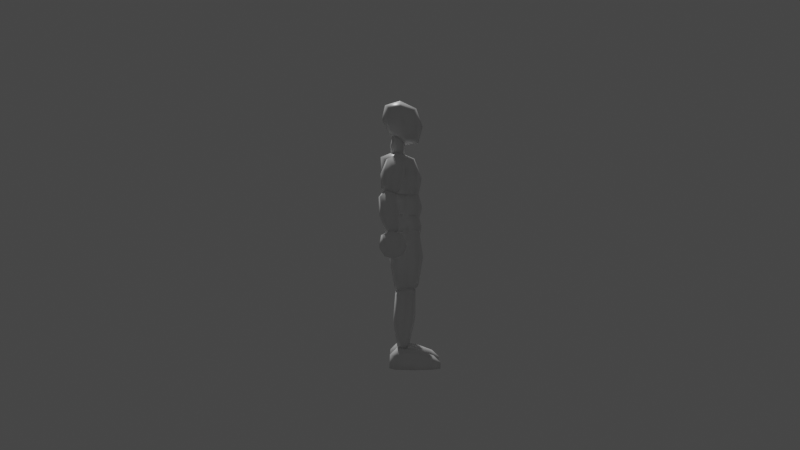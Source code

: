 # Source: base_fighter.blend  (saved by Blender 3.3.6; exported with 4.5.12 LTS)
import bpy
from mathutils import Matrix  # noqa: F401  (used for matrix-valued properties, if any)

bpy.ops.wm.read_factory_settings(use_empty=True)
scene = bpy.context.scene
scene.name = 'Scene'

# ---- collections
col_collection = bpy.data.collections.new('Collection'); scene.collection.children.link(col_collection)

# ---- materials (node trees are filled in below, after node groups)
mat_material = bpy.data.materials.new('Material')
mat_material.alpha_threshold = 0.0
mat_material.use_transparent_shadow = False
mat_material.line_color = (0.0, 0.0, 0.0, 1.0)

# ---- material node trees
mat_material.use_nodes = True; mat_material.node_tree.nodes.clear()
_N = mat_material.node_tree.nodes; _L = mat_material.node_tree.links
n0 = _N.new('ShaderNodeOutputMaterial'); n0.name = 'Material Output'; n0.location = (300, 300)
n1 = _N.new('ShaderNodeBsdfPrincipled'); n1.name = 'Principled BSDF'; n1.location = (10, 300)
n1.distribution = 'GGX'
n1.subsurface_method = 'RANDOM_WALK_SKIN'
n1.inputs[2].default_value = 0.4
n1.inputs[3].default_value = 1.45
n1.inputs[27].default_value = (0.0, 0.0, 0.0, 1.0)
n1.inputs[28].default_value = 1.0
_L.new(n1.outputs[0], n0.inputs[0])
n0.is_active_output = True

# ---- world
world_world = bpy.data.worlds.new('World'); scene.world = world_world
world_world.use_nodes = True; world_world.node_tree.nodes.clear()
_N = world_world.node_tree.nodes; _L = world_world.node_tree.links
n0 = _N.new('ShaderNodeOutputWorld'); n0.name = 'World Output'; n0.location = (300, 300)
n1 = _N.new('ShaderNodeBackground'); n1.name = 'Background'; n1.location = (10, 300)
n1.inputs[0].default_value = (0.05088, 0.05088, 0.05088, 1.0)
_L.new(n1.outputs[0], n0.inputs[0])
n0.is_active_output = True
world_world.color = (0.05088, 0.05088, 0.05088)
world_world.use_sun_shadow = False
world_world.sun_shadow_jitter_overblur = 0.0

# ---- cameras
cam_camera = bpy.data.cameras.new('Camera')
cam_camera.clip_end = 100.0
cam_camera.ortho_scale = 7.314

# ---- lights
light_light = bpy.data.lights.new('Light', 'POINT')
light_light.transmission_factor = 0.0
light_light.energy = 1000.0
light_light.shadow_soft_size = 0.1
light_light.shadow_maximum_resolution = 0.006
light_light.use_absolute_resolution = True

# ---- meshes
me_cube = bpy.data.meshes.new('Cube')
me_cube.from_pydata([(-0.035, -0.05833, 0.8421), (-0.035, -0.05167, 0.9454), (-0.035, 0.02833, 0.8654), (-0.035, 0.04167, 0.9571), (0.035, -0.05833, 0.8421), (0.035, -0.05167, 0.9454), (0.035, 0.02833, 0.8654), (0.035, 0.04167, 0.9571), (0.04267, -0.003904, 0.9619), (-4.657e-11, -0.06148, 0.956), (-0.04267, -0.06486, 0.8918), (0.04267, 0.04486, 0.9132), (-0.04267, 0.04486, 0.9132), (0.04267, -0.06486, 0.8918), (-6.054e-10, 0.03605, 0.8585), (-0.04267, -0.0161, 0.8431), (-6.985e-10, 0.05367, 0.9678), (0.04267, -0.0161, 0.8431), (9.313e-11, -0.06824, 0.8276), (-0.04267, -0.003904, 0.9619), (1.863e-10, -0.0184, 0.8206), (-5.122e-10, 0.06556, 0.9172), (0.05877, -0.01, 0.9025), (-2.328e-10, -0.001605, 0.9844), (-0.05877, -0.01, 0.9025), (-2.328e-10, -0.08556, 0.8878)], [], [(0, 15, 20, 18), (18, 20, 17, 4), (20, 14, 6, 17), (15, 2, 14, 20), (3, 16, 21, 12), (12, 21, 14, 2), (21, 11, 6, 14), (16, 7, 11, 21), (7, 8, 22, 11), (11, 22, 17, 6), (22, 13, 4, 17), (8, 5, 13, 22), (5, 8, 23, 9), (9, 23, 19, 1), (23, 16, 3, 19), (8, 7, 16, 23), (1, 19, 24, 10), (10, 24, 15, 0), (24, 12, 2, 15), (19, 3, 12, 24), (5, 9, 25, 13), (13, 25, 18, 4), (25, 10, 0, 18), (9, 1, 10, 25)])
me_cube.polygons.foreach_set('use_smooth', [True] * 24)
_uv = me_cube.uv_layers.new(name='UVMap')
_uv.uv.foreach_set('vector', [0.625, 0.5, 0.625, 0.625, 0.75, 0.625, 0.75, 0.5, 0.75, 0.5, 0.75, 0.625, 0.875, 0.625, 0.875, 0.5, 0.75, 0.625, 0.75, 0.75, 0.875, 0.75, 0.875, 0.625, 0.625, 0.625, 0.625, 0.75, 0.75, 0.75, 0.75, 0.625, 0.375, 0.75, 0.375, 0.875, 0.5, 0.875, 0.5, 0.75, 0.5, 0.75, 0.5, 0.875, 0.625, 0.875, 0.625, 0.75, 0.5, 0.875, 0.5, 1.0, 0.625, 1.0, 0.625, 0.875, 0.375, 0.875, 0.375, 1.0, 0.5, 1.0, 0.5, 0.875, 0.375, 0.0, 0.375, 0.125, 0.5, 0.125, 0.5, 0.0, 0.5, 0.0, 0.5, 0.125, 0.625, 0.125, 0.625, 0.0, 0.5, 0.125, 0.5, 0.25, 0.625, 0.25, 0.625, 0.125, 0.375, 0.125, 0.375, 0.25, 0.5, 0.25, 0.5, 0.125, 0.125, 0.5, 0.125, 0.625, 0.25, 0.625, 0.25, 0.5, 0.25, 0.5, 0.25, 0.625, 0.375, 0.625, 0.375, 0.5, 0.25, 0.625, 0.25, 0.75, 0.375, 0.75, 0.375, 0.625, 0.125, 0.625, 0.125, 0.75, 0.25, 0.75, 0.25, 0.625, 0.375, 0.5, 0.375, 0.625, 0.5, 0.625, 0.5, 0.5, 0.5, 0.5, 0.5, 0.625, 0.625, 0.625, 0.625, 0.5, 0.5, 0.625, 0.5, 0.75, 0.625, 0.75, 0.625, 0.625, 0.375, 0.625, 0.375, 0.75, 0.5, 0.75, 0.5, 0.625, 0.375, 0.25, 0.375, 0.375, 0.5, 0.375, 0.5, 0.25, 0.5, 0.25, 0.5, 0.375, 0.625, 0.375, 0.625, 0.25, 0.5, 0.375, 0.5, 0.5, 0.625, 0.5, 0.625, 0.375, 0.375, 0.375, 0.375, 0.5, 0.5, 0.5, 0.5, 0.375])
me_cube.materials.append(mat_material)
me_cube.use_remesh_preserve_volume = False
me_cube.use_remesh_preserve_attributes = False
me_cube.use_mirror_vertex_groups = False
me_cube.update()
me_cube_001 = bpy.data.meshes.new('Cube.001')
me_cube_001.from_pydata([(-0.0657, -0.0591, 0.6427), (-0.0774, -0.0444, 0.7582), (-0.0657, 0.0285, 0.6457), (-0.0774, 0.0543, 0.7642), (0.0657, -0.0591, 0.6427), (0.0774, -0.0444, 0.7582), (0.0657, 0.0285, 0.6457), (0.0774, 0.0543, 0.7642), (0.09676, 0.007664, 0.7735), (4.648e-10, -0.05456, 0.7705), (-0.08723, -0.06146, 0.7194), (0.08723, 0.04662, 0.7304), (-0.08723, 0.04662, 0.7304), (0.08723, -0.06146, 0.7194), (-7.422e-10, 0.02334, 0.6443), (-0.0777, -0.02251, 0.6363), (-2.393e-10, 0.06989, 0.7765), (0.0777, -0.02251, 0.6363), (6.66e-10, -0.06836, 0.6284), (-0.09676, 0.007664, 0.7735), (1.068e-09, -0.0282, 0.6105), (-3.399e-10, 0.067, 0.7125), (0.1101, -0.007423, 0.7249), (-2.352e-09, 0.01335, 0.7994), (-0.1101, -0.007423, 0.7249), (1.269e-09, -0.08185, 0.6974)], [], [(0, 15, 20, 18), (18, 20, 17, 4), (20, 14, 6, 17), (15, 2, 14, 20), (3, 16, 21, 12), (12, 21, 14, 2), (21, 11, 6, 14), (16, 7, 11, 21), (7, 8, 22, 11), (11, 22, 17, 6), (22, 13, 4, 17), (8, 5, 13, 22), (5, 8, 23, 9), (9, 23, 19, 1), (23, 16, 3, 19), (8, 7, 16, 23), (1, 19, 24, 10), (10, 24, 15, 0), (24, 12, 2, 15), (19, 3, 12, 24), (5, 9, 25, 13), (13, 25, 18, 4), (25, 10, 0, 18), (9, 1, 10, 25)])
me_cube_001.polygons.foreach_set('use_smooth', [True] * 24)
_uv = me_cube_001.uv_layers.new(name='UVMap')
_uv.uv.foreach_set('vector', [0.625, 0.5, 0.625, 0.625, 0.75, 0.625, 0.75, 0.5, 0.75, 0.5, 0.75, 0.625, 0.875, 0.625, 0.875, 0.5, 0.75, 0.625, 0.75, 0.75, 0.875, 0.75, 0.875, 0.625, 0.625, 0.625, 0.625, 0.75, 0.75, 0.75, 0.75, 0.625, 0.375, 0.75, 0.375, 0.875, 0.5, 0.875, 0.5, 0.75, 0.5, 0.75, 0.5, 0.875, 0.625, 0.875, 0.625, 0.75, 0.5, 0.875, 0.5, 1.0, 0.625, 1.0, 0.625, 0.875, 0.375, 0.875, 0.375, 1.0, 0.5, 1.0, 0.5, 0.875, 0.375, 0.0, 0.375, 0.125, 0.5, 0.125, 0.5, 0.0, 0.5, 0.0, 0.5, 0.125, 0.625, 0.125, 0.625, 0.0, 0.5, 0.125, 0.5, 0.25, 0.625, 0.25, 0.625, 0.125, 0.375, 0.125, 0.375, 0.25, 0.5, 0.25, 0.5, 0.125, 0.125, 0.5, 0.125, 0.625, 0.25, 0.625, 0.25, 0.5, 0.25, 0.5, 0.25, 0.625, 0.375, 0.625, 0.375, 0.5, 0.25, 0.625, 0.25, 0.75, 0.375, 0.75, 0.375, 0.625, 0.125, 0.625, 0.125, 0.75, 0.25, 0.75, 0.25, 0.625, 0.375, 0.5, 0.375, 0.625, 0.5, 0.625, 0.5, 0.5, 0.5, 0.5, 0.5, 0.625, 0.625, 0.625, 0.625, 0.5, 0.5, 0.625, 0.5, 0.75, 0.625, 0.75, 0.625, 0.625, 0.375, 0.625, 0.375, 0.75, 0.5, 0.75, 0.5, 0.625, 0.375, 0.25, 0.375, 0.375, 0.5, 0.375, 0.5, 0.25, 0.5, 0.25, 0.5, 0.375, 0.625, 0.375, 0.625, 0.25, 0.5, 0.375, 0.5, 0.5, 0.625, 0.5, 0.625, 0.375, 0.375, 0.375, 0.375, 0.5, 0.5, 0.5, 0.5, 0.375])
me_cube_001.materials.append(mat_material)
me_cube_001.use_remesh_preserve_volume = False
me_cube_001.use_remesh_preserve_attributes = False
me_cube_001.use_mirror_x = True
me_cube_001.use_mirror_vertex_groups = False
me_cube_001.update()
me_cube_002 = bpy.data.meshes.new('Cube.002')
me_cube_002.from_pydata([(0.0528, 0.0178, 0.6428), (0.0528, 0.0178, 0.5372), (0.0528, -0.0578, 0.6428), (0.0528, -0.0578, 0.5372), (-0.0528, 0.0178, 0.6428), (-0.0528, 0.0178, 0.5372), (-0.0528, -0.0578, 0.6428), (-0.0528, -0.0578, 0.5372), (0.06437, -0.02, 0.6544), (0.06437, 0.02608, 0.59), (0.06437, -0.02, 0.5256), (0.06437, -0.06608, 0.59), (1.164e-10, -0.06608, 0.6544), (1.572e-09, -0.06608, 0.5256), (-0.06437, -0.06608, 0.59), (-0.06437, -0.02, 0.6544), (-0.06437, -0.02, 0.5256), (-0.06437, 0.02608, 0.59), (-2.328e-10, 0.02608, 0.6544), (-1.164e-09, 0.02608, 0.5256), (0.08865, -0.02, 0.59), (4.075e-10, -0.08347, 0.59), (-0.08865, -0.02, 0.59), (-4.075e-10, 0.04347, 0.59), (-1.63e-09, -0.02, 0.6787), (-2.328e-10, -0.02, 0.5013)], [], [(0, 8, 20, 9), (8, 2, 11, 20), (20, 11, 3, 10), (9, 20, 10, 1), (2, 12, 21, 11), (12, 6, 14, 21), (21, 14, 7, 13), (11, 21, 13, 3), (6, 15, 22, 14), (15, 4, 17, 22), (22, 17, 5, 16), (14, 22, 16, 7), (4, 18, 23, 17), (18, 0, 9, 23), (23, 9, 1, 19), (17, 23, 19, 5), (2, 8, 24, 12), (8, 0, 18, 24), (24, 18, 4, 15), (12, 24, 15, 6), (7, 16, 25, 13), (16, 5, 19, 25), (25, 19, 1, 10), (13, 25, 10, 3)])
me_cube_002.polygons.foreach_set('use_smooth', [True] * 24)
_uv = me_cube_002.uv_layers.new(name='UVMap')
_uv.uv.foreach_set('vector', [0.375, 0.0, 0.375, 0.125, 0.5, 0.125, 0.5, 0.0, 0.375, 0.125, 0.375, 0.25, 0.5, 0.25, 0.5, 0.125, 0.5, 0.125, 0.5, 0.25, 0.625, 0.25, 0.625, 0.125, 0.5, 0.0, 0.5, 0.125, 0.625, 0.125, 0.625, 0.0, 0.375, 0.25, 0.375, 0.375, 0.5, 0.375, 0.5, 0.25, 0.375, 0.375, 0.375, 0.5, 0.5, 0.5, 0.5, 0.375, 0.5, 0.375, 0.5, 0.5, 0.625, 0.5, 0.625, 0.375, 0.5, 0.25, 0.5, 0.375, 0.625, 0.375, 0.625, 0.25, 0.375, 0.5, 0.375, 0.625, 0.5, 0.625, 0.5, 0.5, 0.375, 0.625, 0.375, 0.75, 0.5, 0.75, 0.5, 0.625, 0.5, 0.625, 0.5, 0.75, 0.625, 0.75, 0.625, 0.625, 0.5, 0.5, 0.5, 0.625, 0.625, 0.625, 0.625, 0.5, 0.375, 0.75, 0.375, 0.875, 0.5, 0.875, 0.5, 0.75, 0.375, 0.875, 0.375, 1.0, 0.5, 1.0, 0.5, 0.875, 0.5, 0.875, 0.5, 1.0, 0.625, 1.0, 0.625, 0.875, 0.5, 0.75, 0.5, 0.875, 0.625, 0.875, 0.625, 0.75, 0.125, 0.5, 0.125, 0.625, 0.25, 0.625, 0.25, 0.5, 0.125, 0.625, 0.125, 0.75, 0.25, 0.75, 0.25, 0.625, 0.25, 0.625, 0.25, 0.75, 0.375, 0.75, 0.375, 0.625, 0.25, 0.5, 0.25, 0.625, 0.375, 0.625, 0.375, 0.5, 0.625, 0.5, 0.625, 0.625, 0.75, 0.625, 0.75, 0.5, 0.625, 0.625, 0.625, 0.75, 0.75, 0.75, 0.75, 0.625, 0.75, 0.625, 0.75, 0.75, 0.875, 0.75, 0.875, 0.625, 0.75, 0.5, 0.75, 0.625, 0.875, 0.625, 0.875, 0.5])
me_cube_002.use_remesh_fix_poles = True
me_cube_002.use_remesh_preserve_attributes = False
me_cube_002.update()
me_cube_003 = bpy.data.meshes.new('Cube.003')
me_cube_003.from_pydata([(0.06336, 0.03836, 0.5582), (0.05336, 0.03836, 0.4918), (0.06336, -0.05836, 0.5582), (0.05336, -0.05836, 0.4918), (-0.06336, 0.03836, 0.5582), (-0.05336, 0.03836, 0.4918), (-0.06336, -0.05836, 0.5582), (-0.05336, -0.05836, 0.4918), (0.07724, -0.01, 0.5666), (0.06724, 0.03896, 0.51), (0.08724, -0.01, 0.4834), (0.06724, -0.06896, 0.51), (-2.006e-09, -0.06896, 0.5666), (7.081e-10, -0.06896, 0.4534), (-0.06724, -0.06896, 0.51), (-0.07724, -0.01, 0.5666), (-0.08724, -0.01, 0.4834), (-0.06724, 0.03896, 0.51), (1.534e-09, 0.04896, 0.5666), (0.0, 0.02896, 0.4634), (0.09638, -0.01, 0.51), (0.0, -0.0812, 0.52), (-0.09638, -0.01, 0.51), (0.0, 0.0612, 0.52), (0.0, -0.01, 0.5842), (1.18e-10, -0.01, 0.4358)], [], [(0, 8, 20, 9), (9, 20, 10, 1), (20, 11, 3, 10), (8, 2, 11, 20), (2, 12, 21, 11), (11, 21, 13, 3), (21, 14, 7, 13), (12, 6, 14, 21), (6, 15, 22, 14), (14, 22, 16, 7), (22, 17, 5, 16), (15, 4, 17, 22), (4, 18, 23, 17), (17, 23, 19, 5), (23, 9, 1, 19), (18, 0, 9, 23), (2, 8, 24, 12), (12, 24, 15, 6), (24, 18, 4, 15), (8, 0, 18, 24), (7, 16, 25, 13), (13, 25, 10, 3), (25, 19, 1, 10), (16, 5, 19, 25), (19, 25, 13)])
me_cube_003.polygons.foreach_set('use_smooth', [True] * 25)
_uv = me_cube_003.uv_layers.new(name='UVMap')
_uv.uv.foreach_set('vector', [0.375, 0.0, 0.375, 0.125, 0.5, 0.125, 0.5, 0.0, 0.5, 0.0, 0.5, 0.125, 0.625, 0.125, 0.625, 0.0, 0.5, 0.125, 0.5, 0.25, 0.625, 0.25, 0.625, 0.125, 0.375, 0.125, 0.375, 0.25, 0.5, 0.25, 0.5, 0.125, 0.375, 0.25, 0.375, 0.375, 0.5, 0.375, 0.5, 0.25, 0.5, 0.25, 0.5, 0.375, 0.625, 0.375, 0.625, 0.25, 0.5, 0.375, 0.5, 0.5, 0.625, 0.5, 0.625, 0.375, 0.375, 0.375, 0.375, 0.5, 0.5, 0.5, 0.5, 0.375, 0.375, 0.5, 0.375, 0.625, 0.5, 0.625, 0.5, 0.5, 0.5, 0.5, 0.5, 0.625, 0.625, 0.625, 0.625, 0.5, 0.5, 0.625, 0.5, 0.75, 0.625, 0.75, 0.625, 0.625, 0.375, 0.625, 0.375, 0.75, 0.5, 0.75, 0.5, 0.625, 0.375, 0.75, 0.375, 0.875, 0.5, 0.875, 0.5, 0.75, 0.5, 0.75, 0.5, 0.875, 0.625, 0.875, 0.625, 0.75, 0.5, 0.875, 0.5, 1.0, 0.625, 1.0, 0.625, 0.875, 0.375, 0.875, 0.375, 1.0, 0.5, 1.0, 0.5, 0.875, 0.125, 0.5, 0.125, 0.625, 0.25, 0.625, 0.25, 0.5, 0.25, 0.5, 0.25, 0.625, 0.375, 0.625, 0.375, 0.5, 0.25, 0.625, 0.25, 0.75, 0.375, 0.75, 0.375, 0.625, 0.125, 0.625, 0.125, 0.75, 0.25, 0.75, 0.25, 0.625, 0.625, 0.5, 0.625, 0.625, 0.75, 0.625, 0.75, 0.5, 0.75, 0.5, 0.75, 0.625, 0.875, 0.625, 0.875, 0.5, 0.75, 0.625, 0.75, 0.75, 0.875, 0.75, 0.875, 0.625, 0.625, 0.625, 0.625, 0.75, 0.75, 0.75, 0.75, 0.625, 0.75, 0.75, 0.75, 0.625, 0.75, 0.5])
me_cube_003.use_remesh_fix_poles = True
me_cube_003.use_remesh_preserve_attributes = False
me_cube_003.use_mirror_x = True
me_cube_003.update()
me_cube_004 = bpy.data.meshes.new('Cube.004')
me_cube_004.from_pydata([(0.0875, 0.012, 0.4896), (0.09825, 0.01056, 0.3212), (0.08794, -0.062, 0.4946), (0.09869, -0.06056, 0.3262), (0.01931, 0.012, 0.4837), (0.03407, 0.01056, 0.3156), (0.01974, -0.062, 0.4886), (0.0345, -0.06056, 0.3206), (-0.0875, 0.012, 0.4896), (-0.09825, 0.01056, 0.3212), (-0.08794, -0.062, 0.4946), (-0.09869, -0.06056, 0.3262), (-0.01931, 0.012, 0.4837), (-0.03407, 0.01056, 0.3156), (-0.01974, -0.062, 0.4886), (-0.0345, -0.06056, 0.3206), (0.09421, -0.025, 0.5112), (0.1001, 0.01923, 0.4055), (0.1065, -0.025, 0.3058), (0.1006, -0.06923, 0.4116), (0.05249, -0.07041, 0.5106), (0.06804, -0.06806, 0.3055), (0.01992, -0.06923, 0.4045), (0.01025, -0.025, 0.5039), (0.02906, -0.025, 0.2991), (0.01939, 0.01923, 0.3984), (0.05196, 0.02041, 0.5045), (0.06751, 0.01806, 0.2994), (-0.09421, -0.025, 0.5112), (-0.1001, 0.01923, 0.4055), (-0.1065, -0.025, 0.3058), (-0.1006, -0.06923, 0.4116), (-0.05249, -0.07041, 0.5106), (-0.06804, -0.06806, 0.3055), (-0.01992, -0.06923, 0.4045), (-0.01025, -0.025, 0.5039), (-0.02906, -0.025, 0.2991), (-0.01939, 0.01923, 0.3984), (-0.05196, 0.02041, 0.5045), (-0.06751, 0.01806, 0.2994), (0.1156, -0.025, 0.4099), (0.06037, -0.08592, 0.4092), (0.004432, -0.025, 0.4001), (0.05963, 0.03592, 0.4008), (0.0493, -0.025, 0.5462), (0.0707, -0.025, 0.2638), (-0.1156, -0.025, 0.4099), (-0.06037, -0.08592, 0.4092), (-0.004432, -0.025, 0.4001), (-0.05963, 0.03592, 0.4008), (-0.0493, -0.025, 0.5462), (-0.0707, -0.025, 0.2638)], [], [(0, 16, 40, 17), (17, 40, 18, 1), (40, 19, 3, 18), (16, 2, 19, 40), (2, 20, 41, 19), (19, 41, 21, 3), (41, 22, 7, 21), (20, 6, 22, 41), (6, 23, 42, 22), (22, 42, 24, 7), (42, 25, 5, 24), (23, 4, 25, 42), (4, 26, 43, 25), (25, 43, 27, 5), (43, 17, 1, 27), (26, 0, 17, 43), (2, 16, 44, 20), (20, 44, 23, 6), (44, 26, 4, 23), (16, 0, 26, 44), (7, 24, 45, 21), (21, 45, 18, 3), (45, 27, 1, 18), (24, 5, 27, 45), (8, 29, 46, 28), (28, 46, 31, 10), (46, 30, 11, 31), (29, 9, 30, 46), (10, 31, 47, 32), (32, 47, 34, 14), (47, 33, 15, 34), (31, 11, 33, 47), (14, 34, 48, 35), (35, 48, 37, 12), (48, 36, 13, 37), (34, 15, 36, 48), (12, 37, 49, 38), (38, 49, 29, 8), (49, 39, 9, 29), (37, 13, 39, 49), (10, 32, 50, 28), (28, 50, 38, 8), (50, 35, 12, 38), (32, 14, 35, 50), (15, 33, 51, 36), (36, 51, 39, 13), (51, 30, 9, 39), (33, 11, 30, 51)])
me_cube_004.polygons.foreach_set('use_smooth', [True] * 48)
_uv = me_cube_004.uv_layers.new(name='UVMap')
_uv.uv.foreach_set('vector', [0.375, 0.0, 0.375, 0.125, 0.5, 0.125, 0.5, 0.0, 0.5, 0.0, 0.5, 0.125, 0.625, 0.125, 0.625, 0.0, 0.5, 0.125, 0.5, 0.25, 0.625, 0.25, 0.625, 0.125, 0.375, 0.125, 0.375, 0.25, 0.5, 0.25, 0.5, 0.125, 0.375, 0.25, 0.375, 0.375, 0.5, 0.375, 0.5, 0.25, 0.5, 0.25, 0.5, 0.375, 0.625, 0.375, 0.625, 0.25, 0.5, 0.375, 0.5, 0.5, 0.625, 0.5, 0.625, 0.375, 0.375, 0.375, 0.375, 0.5, 0.5, 0.5, 0.5, 0.375, 0.375, 0.5, 0.375, 0.625, 0.5, 0.625, 0.5, 0.5, 0.5, 0.5, 0.5, 0.625, 0.625, 0.625, 0.625, 0.5, 0.5, 0.625, 0.5, 0.75, 0.625, 0.75, 0.625, 0.625, 0.375, 0.625, 0.375, 0.75, 0.5, 0.75, 0.5, 0.625, 0.375, 0.75, 0.375, 0.875, 0.5, 0.875, 0.5, 0.75, 0.5, 0.75, 0.5, 0.875, 0.625, 0.875, 0.625, 0.75, 0.5, 0.875, 0.5, 1.0, 0.625, 1.0, 0.625, 0.875, 0.375, 0.875, 0.375, 1.0, 0.5, 1.0, 0.5, 0.875, 0.125, 0.5, 0.125, 0.625, 0.25, 0.625, 0.25, 0.5, 0.25, 0.5, 0.25, 0.625, 0.375, 0.625, 0.375, 0.5, 0.25, 0.625, 0.25, 0.75, 0.375, 0.75, 0.375, 0.625, 0.125, 0.625, 0.125, 0.75, 0.25, 0.75, 0.25, 0.625, 0.625, 0.5, 0.625, 0.625, 0.75, 0.625, 0.75, 0.5, 0.75, 0.5, 0.75, 0.625, 0.875, 0.625, 0.875, 0.5, 0.75, 0.625, 0.75, 0.75, 0.875, 0.75, 0.875, 0.625, 0.625, 0.625, 0.625, 0.75, 0.75, 0.75, 0.75, 0.625, 0.375, 0.0, 0.5, 0.0, 0.5, 0.125, 0.375, 0.125, 0.375, 0.125, 0.5, 0.125, 0.5, 0.25, 0.375, 0.25, 0.5, 0.125, 0.625, 0.125, 0.625, 0.25, 0.5, 0.25, 0.5, 0.0, 0.625, 0.0, 0.625, 0.125, 0.5, 0.125, 0.375, 0.25, 0.5, 0.25, 0.5, 0.375, 0.375, 0.375, 0.375, 0.375, 0.5, 0.375, 0.5, 0.5, 0.375, 0.5, 0.5, 0.375, 0.625, 0.375, 0.625, 0.5, 0.5, 0.5, 0.5, 0.25, 0.625, 0.25, 0.625, 0.375, 0.5, 0.375, 0.375, 0.5, 0.5, 0.5, 0.5, 0.625, 0.375, 0.625, 0.375, 0.625, 0.5, 0.625, 0.5, 0.75, 0.375, 0.75, 0.5, 0.625, 0.625, 0.625, 0.625, 0.75, 0.5, 0.75, 0.5, 0.5, 0.625, 0.5, 0.625, 0.625, 0.5, 0.625, 0.375, 0.75, 0.5, 0.75, 0.5, 0.875, 0.375, 0.875, 0.375, 0.875, 0.5, 0.875, 0.5, 1.0, 0.375, 1.0, 0.5, 0.875, 0.625, 0.875, 0.625, 1.0, 0.5, 1.0, 0.5, 0.75, 0.625, 0.75, 0.625, 0.875, 0.5, 0.875, 0.125, 0.5, 0.25, 0.5, 0.25, 0.625, 0.125, 0.625, 0.125, 0.625, 0.25, 0.625, 0.25, 0.75, 0.125, 0.75, 0.25, 0.625, 0.375, 0.625, 0.375, 0.75, 0.25, 0.75, 0.25, 0.5, 0.375, 0.5, 0.375, 0.625, 0.25, 0.625, 0.625, 0.5, 0.75, 0.5, 0.75, 0.625, 0.625, 0.625, 0.625, 0.625, 0.75, 0.625, 0.75, 0.75, 0.625, 0.75, 0.75, 0.625, 0.875, 0.625, 0.875, 0.75, 0.75, 0.75, 0.75, 0.5, 0.875, 0.5, 0.875, 0.625, 0.75, 0.625])
me_cube_004.use_remesh_fix_poles = True
me_cube_004.use_remesh_preserve_attributes = False
me_cube_004.use_mirror_x = True
me_cube_004.update()
me_cube_005 = bpy.data.meshes.new('Cube.005')
me_cube_005.from_pydata([(0.101, 0.007314, 0.2645), (0.1041, 0.005443, 0.1072), (0.1013, -0.04978, 0.2761), (0.1043, -0.03344, 0.1119), (0.04227, 0.008772, 0.2577), (0.0621, 0.005919, 0.1028), (0.04253, -0.04832, 0.2693), (0.06233, -0.03296, 0.1075), (0.1081, -0.02223, 0.2888), (0.1081, 0.01153, 0.1856), (0.1083, -0.01321, 0.09235), (0.1084, -0.04697, 0.1955), (0.0707, -0.05791, 0.2921), (0.0846, -0.03486, 0.09201), (0.04694, -0.04579, 0.1886), (0.03299, -0.02025, 0.28), (0.06059, -0.01283, 0.08738), (0.04664, 0.01271, 0.1788), (0.07037, 0.01543, 0.2766), (0.08433, 0.008811, 0.08773), (0.1198, -0.01794, 0.1919), (0.0777, -0.05742, 0.1939), (0.0352, -0.01632, 0.1824), (0.0773, 0.02315, 0.1803), (0.06791, -0.02279, 0.3211), (0.08709, -0.01147, 0.05318), (-0.101, 0.007314, 0.2645), (-0.1041, 0.005443, 0.1072), (-0.1013, -0.04978, 0.2761), (-0.1043, -0.03344, 0.1119), (-0.04227, 0.008772, 0.2577), (-0.0621, 0.005919, 0.1028), (-0.04253, -0.04832, 0.2693), (-0.06233, -0.03296, 0.1075), (-0.1081, -0.02223, 0.2888), (-0.1081, 0.01153, 0.1856), (-0.1083, -0.01321, 0.09235), (-0.1084, -0.04697, 0.1955), (-0.0707, -0.05791, 0.2921), (-0.0846, -0.03486, 0.09201), (-0.04694, -0.04579, 0.1886), (-0.03299, -0.02025, 0.28), (-0.06059, -0.01283, 0.08738), (-0.04664, 0.01271, 0.1788), (-0.07037, 0.01543, 0.2766), (-0.08433, 0.008811, 0.08773), (-0.1198, -0.01794, 0.1919), (-0.0777, -0.05742, 0.1939), (-0.0352, -0.01632, 0.1824), (-0.0773, 0.02315, 0.1803), (-0.06791, -0.02279, 0.3211), (-0.08709, -0.01147, 0.05318)], [], [(0, 8, 20, 9), (9, 20, 10, 1), (20, 11, 3, 10), (8, 2, 11, 20), (2, 12, 21, 11), (11, 21, 13, 3), (21, 14, 7, 13), (12, 6, 14, 21), (6, 15, 22, 14), (14, 22, 16, 7), (22, 17, 5, 16), (15, 4, 17, 22), (4, 18, 23, 17), (17, 23, 19, 5), (23, 9, 1, 19), (18, 0, 9, 23), (2, 8, 24, 12), (12, 24, 15, 6), (24, 18, 4, 15), (8, 0, 18, 24), (7, 16, 25, 13), (13, 25, 10, 3), (25, 19, 1, 10), (16, 5, 19, 25), (26, 35, 46, 34), (35, 27, 36, 46), (46, 36, 29, 37), (34, 46, 37, 28), (28, 37, 47, 38), (37, 29, 39, 47), (47, 39, 33, 40), (38, 47, 40, 32), (32, 40, 48, 41), (40, 33, 42, 48), (48, 42, 31, 43), (41, 48, 43, 30), (30, 43, 49, 44), (43, 31, 45, 49), (49, 45, 27, 35), (44, 49, 35, 26), (28, 38, 50, 34), (38, 32, 41, 50), (50, 41, 30, 44), (34, 50, 44, 26), (33, 39, 51, 42), (39, 29, 36, 51), (51, 36, 27, 45), (42, 51, 45, 31)])
me_cube_005.polygons.foreach_set('use_smooth', [True] * 48)
_uv = me_cube_005.uv_layers.new(name='UVMap')
_uv.uv.foreach_set('vector', [0.375, 0.0, 0.375, 0.125, 0.5, 0.125, 0.5, 0.0, 0.5, 0.0, 0.5, 0.125, 0.625, 0.125, 0.625, 0.0, 0.5, 0.125, 0.5, 0.25, 0.625, 0.25, 0.625, 0.125, 0.375, 0.125, 0.375, 0.25, 0.5, 0.25, 0.5, 0.125, 0.375, 0.25, 0.375, 0.375, 0.5, 0.375, 0.5, 0.25, 0.5, 0.25, 0.5, 0.375, 0.625, 0.375, 0.625, 0.25, 0.5, 0.375, 0.5, 0.5, 0.625, 0.5, 0.625, 0.375, 0.375, 0.375, 0.375, 0.5, 0.5, 0.5, 0.5, 0.375, 0.375, 0.5, 0.375, 0.625, 0.5, 0.625, 0.5, 0.5, 0.5, 0.5, 0.5, 0.625, 0.625, 0.625, 0.625, 0.5, 0.5, 0.625, 0.5, 0.75, 0.625, 0.75, 0.625, 0.625, 0.375, 0.625, 0.375, 0.75, 0.5, 0.75, 0.5, 0.625, 0.375, 0.75, 0.375, 0.875, 0.5, 0.875, 0.5, 0.75, 0.5, 0.75, 0.5, 0.875, 0.625, 0.875, 0.625, 0.75, 0.5, 0.875, 0.5, 1.0, 0.625, 1.0, 0.625, 0.875, 0.375, 0.875, 0.375, 1.0, 0.5, 1.0, 0.5, 0.875, 0.125, 0.5, 0.125, 0.625, 0.25, 0.625, 0.25, 0.5, 0.25, 0.5, 0.25, 0.625, 0.375, 0.625, 0.375, 0.5, 0.25, 0.625, 0.25, 0.75, 0.375, 0.75, 0.375, 0.625, 0.125, 0.625, 0.125, 0.75, 0.25, 0.75, 0.25, 0.625, 0.625, 0.5, 0.625, 0.625, 0.75, 0.625, 0.75, 0.5, 0.75, 0.5, 0.75, 0.625, 0.875, 0.625, 0.875, 0.5, 0.75, 0.625, 0.75, 0.75, 0.875, 0.75, 0.875, 0.625, 0.625, 0.625, 0.625, 0.75, 0.75, 0.75, 0.75, 0.625, 0.375, 0.0, 0.5, 0.0, 0.5, 0.125, 0.375, 0.125, 0.5, 0.0, 0.625, 0.0, 0.625, 0.125, 0.5, 0.125, 0.5, 0.125, 0.625, 0.125, 0.625, 0.25, 0.5, 0.25, 0.375, 0.125, 0.5, 0.125, 0.5, 0.25, 0.375, 0.25, 0.375, 0.25, 0.5, 0.25, 0.5, 0.375, 0.375, 0.375, 0.5, 0.25, 0.625, 0.25, 0.625, 0.375, 0.5, 0.375, 0.5, 0.375, 0.625, 0.375, 0.625, 0.5, 0.5, 0.5, 0.375, 0.375, 0.5, 0.375, 0.5, 0.5, 0.375, 0.5, 0.375, 0.5, 0.5, 0.5, 0.5, 0.625, 0.375, 0.625, 0.5, 0.5, 0.625, 0.5, 0.625, 0.625, 0.5, 0.625, 0.5, 0.625, 0.625, 0.625, 0.625, 0.75, 0.5, 0.75, 0.375, 0.625, 0.5, 0.625, 0.5, 0.75, 0.375, 0.75, 0.375, 0.75, 0.5, 0.75, 0.5, 0.875, 0.375, 0.875, 0.5, 0.75, 0.625, 0.75, 0.625, 0.875, 0.5, 0.875, 0.5, 0.875, 0.625, 0.875, 0.625, 1.0, 0.5, 1.0, 0.375, 0.875, 0.5, 0.875, 0.5, 1.0, 0.375, 1.0, 0.125, 0.5, 0.25, 0.5, 0.25, 0.625, 0.125, 0.625, 0.25, 0.5, 0.375, 0.5, 0.375, 0.625, 0.25, 0.625, 0.25, 0.625, 0.375, 0.625, 0.375, 0.75, 0.25, 0.75, 0.125, 0.625, 0.25, 0.625, 0.25, 0.75, 0.125, 0.75, 0.625, 0.5, 0.75, 0.5, 0.75, 0.625, 0.625, 0.625, 0.75, 0.5, 0.875, 0.5, 0.875, 0.625, 0.75, 0.625, 0.75, 0.625, 0.875, 0.625, 0.875, 0.75, 0.75, 0.75, 0.625, 0.625, 0.75, 0.625, 0.75, 0.75, 0.625, 0.75])
me_cube_005.use_remesh_fix_poles = True
me_cube_005.use_remesh_preserve_attributes = False
me_cube_005.update()
me_cube_006 = bpy.data.meshes.new('Cube.006')
me_cube_006.from_pydata([(0.152, 0.04046, 0.7635), (0.21, 0.05501, 0.6734), (0.1505, -0.0126, 0.7576), (0.2085, 0.003992, 0.6679), (0.1116, 0.04529, 0.7356), (0.172, 0.05955, 0.6472), (0.1101, -0.007775, 0.7298), (0.1705, 0.008532, 0.6417), (0.1494, 0.01168, 0.7735), (0.1855, 0.05292, 0.722), (0.2197, 0.03072, 0.6636), (0.1836, -0.01052, 0.7151), (0.1237, -0.0179, 0.7528), (0.1958, 0.002572, 0.6444), (0.1359, -0.00481, 0.6821), (0.09973, 0.01762, 0.7392), (0.1738, 0.0362, 0.632), (0.1377, 0.05863, 0.6891), (0.1255, 0.04721, 0.76), (0.1977, 0.06435, 0.6511), (0.1936, 0.02013, 0.7248), (0.1594, -0.01963, 0.6973), (0.1278, 0.02799, 0.6794), (0.162, 0.06774, 0.7069), (0.111, 0.01111, 0.7769), (0.2104, 0.03701, 0.6273), (-0.152, 0.04046, 0.7635), (-0.21, 0.05501, 0.6734), (-0.1505, -0.0126, 0.7576), (-0.2085, 0.003992, 0.6679), (-0.1116, 0.04529, 0.7356), (-0.172, 0.05955, 0.6472), (-0.1101, -0.007775, 0.7298), (-0.1705, 0.008532, 0.6417), (-0.1494, 0.01168, 0.7735), (-0.1855, 0.05292, 0.722), (-0.2197, 0.03072, 0.6636), (-0.1836, -0.01052, 0.7151), (-0.1237, -0.0179, 0.7528), (-0.1958, 0.002572, 0.6444), (-0.1359, -0.00481, 0.6821), (-0.09973, 0.01762, 0.7392), (-0.1738, 0.0362, 0.632), (-0.1377, 0.05863, 0.6891), (-0.1255, 0.04721, 0.76), (-0.1977, 0.06435, 0.6511), (-0.1936, 0.02013, 0.7248), (-0.1594, -0.01963, 0.6973), (-0.1278, 0.02799, 0.6794), (-0.162, 0.06774, 0.7069), (-0.111, 0.01111, 0.7769), (-0.2104, 0.03701, 0.6273)], [], [(0, 8, 20, 9), (9, 20, 10, 1), (20, 11, 3, 10), (8, 2, 11, 20), (2, 12, 21, 11), (11, 21, 13, 3), (21, 14, 7, 13), (12, 6, 14, 21), (6, 15, 22, 14), (14, 22, 16, 7), (22, 17, 5, 16), (15, 4, 17, 22), (4, 18, 23, 17), (17, 23, 19, 5), (23, 9, 1, 19), (18, 0, 9, 23), (2, 8, 24, 12), (12, 24, 15, 6), (24, 18, 4, 15), (8, 0, 18, 24), (7, 16, 25, 13), (13, 25, 10, 3), (25, 19, 1, 10), (16, 5, 19, 25), (26, 35, 46, 34), (35, 27, 36, 46), (46, 36, 29, 37), (34, 46, 37, 28), (28, 37, 47, 38), (37, 29, 39, 47), (47, 39, 33, 40), (38, 47, 40, 32), (32, 40, 48, 41), (40, 33, 42, 48), (48, 42, 31, 43), (41, 48, 43, 30), (30, 43, 49, 44), (43, 31, 45, 49), (49, 45, 27, 35), (44, 49, 35, 26), (28, 38, 50, 34), (38, 32, 41, 50), (50, 41, 30, 44), (34, 50, 44, 26), (33, 39, 51, 42), (39, 29, 36, 51), (51, 36, 27, 45), (42, 51, 45, 31)])
me_cube_006.polygons.foreach_set('use_smooth', [True] * 48)
_uv = me_cube_006.uv_layers.new(name='UVMap')
_uv.uv.foreach_set('vector', [0.375, 0.0, 0.375, 0.125, 0.5, 0.125, 0.5, 0.0, 0.5, 0.0, 0.5, 0.125, 0.625, 0.125, 0.625, 0.0, 0.5, 0.125, 0.5, 0.25, 0.625, 0.25, 0.625, 0.125, 0.375, 0.125, 0.375, 0.25, 0.5, 0.25, 0.5, 0.125, 0.375, 0.25, 0.375, 0.375, 0.5, 0.375, 0.5, 0.25, 0.5, 0.25, 0.5, 0.375, 0.625, 0.375, 0.625, 0.25, 0.5, 0.375, 0.5, 0.5, 0.625, 0.5, 0.625, 0.375, 0.375, 0.375, 0.375, 0.5, 0.5, 0.5, 0.5, 0.375, 0.375, 0.5, 0.375, 0.625, 0.5, 0.625, 0.5, 0.5, 0.5, 0.5, 0.5, 0.625, 0.625, 0.625, 0.625, 0.5, 0.5, 0.625, 0.5, 0.75, 0.625, 0.75, 0.625, 0.625, 0.375, 0.625, 0.375, 0.75, 0.5, 0.75, 0.5, 0.625, 0.375, 0.75, 0.375, 0.875, 0.5, 0.875, 0.5, 0.75, 0.5, 0.75, 0.5, 0.875, 0.625, 0.875, 0.625, 0.75, 0.5, 0.875, 0.5, 1.0, 0.625, 1.0, 0.625, 0.875, 0.375, 0.875, 0.375, 1.0, 0.5, 1.0, 0.5, 0.875, 0.125, 0.5, 0.125, 0.625, 0.25, 0.625, 0.25, 0.5, 0.25, 0.5, 0.25, 0.625, 0.375, 0.625, 0.375, 0.5, 0.25, 0.625, 0.25, 0.75, 0.375, 0.75, 0.375, 0.625, 0.125, 0.625, 0.125, 0.75, 0.25, 0.75, 0.25, 0.625, 0.625, 0.5, 0.625, 0.625, 0.75, 0.625, 0.75, 0.5, 0.75, 0.5, 0.75, 0.625, 0.875, 0.625, 0.875, 0.5, 0.75, 0.625, 0.75, 0.75, 0.875, 0.75, 0.875, 0.625, 0.625, 0.625, 0.625, 0.75, 0.75, 0.75, 0.75, 0.625, 0.375, 0.0, 0.5, 0.0, 0.5, 0.125, 0.375, 0.125, 0.5, 0.0, 0.625, 0.0, 0.625, 0.125, 0.5, 0.125, 0.5, 0.125, 0.625, 0.125, 0.625, 0.25, 0.5, 0.25, 0.375, 0.125, 0.5, 0.125, 0.5, 0.25, 0.375, 0.25, 0.375, 0.25, 0.5, 0.25, 0.5, 0.375, 0.375, 0.375, 0.5, 0.25, 0.625, 0.25, 0.625, 0.375, 0.5, 0.375, 0.5, 0.375, 0.625, 0.375, 0.625, 0.5, 0.5, 0.5, 0.375, 0.375, 0.5, 0.375, 0.5, 0.5, 0.375, 0.5, 0.375, 0.5, 0.5, 0.5, 0.5, 0.625, 0.375, 0.625, 0.5, 0.5, 0.625, 0.5, 0.625, 0.625, 0.5, 0.625, 0.5, 0.625, 0.625, 0.625, 0.625, 0.75, 0.5, 0.75, 0.375, 0.625, 0.5, 0.625, 0.5, 0.75, 0.375, 0.75, 0.375, 0.75, 0.5, 0.75, 0.5, 0.875, 0.375, 0.875, 0.5, 0.75, 0.625, 0.75, 0.625, 0.875, 0.5, 0.875, 0.5, 0.875, 0.625, 0.875, 0.625, 1.0, 0.5, 1.0, 0.375, 0.875, 0.5, 0.875, 0.5, 1.0, 0.375, 1.0, 0.125, 0.5, 0.25, 0.5, 0.25, 0.625, 0.125, 0.625, 0.25, 0.5, 0.375, 0.5, 0.375, 0.625, 0.25, 0.625, 0.25, 0.625, 0.375, 0.625, 0.375, 0.75, 0.25, 0.75, 0.125, 0.625, 0.25, 0.625, 0.25, 0.75, 0.125, 0.75, 0.625, 0.5, 0.75, 0.5, 0.75, 0.625, 0.625, 0.625, 0.75, 0.5, 0.875, 0.5, 0.875, 0.625, 0.75, 0.625, 0.75, 0.625, 0.875, 0.625, 0.875, 0.75, 0.75, 0.75, 0.625, 0.625, 0.75, 0.625, 0.75, 0.75, 0.625, 0.75])
me_cube_006.use_remesh_fix_poles = True
me_cube_006.use_remesh_preserve_attributes = False
me_cube_006.update()
me_cube_007 = bpy.data.meshes.new('Cube.007')
me_cube_007.from_pydata([(0.2245, 0.06758, 0.6246), (0.2807, 0.04771, 0.5187), (0.2239, 0.02182, 0.6346), (0.2803, 0.01041, 0.527), (0.1896, 0.06392, 0.6046), (0.2559, 0.04495, 0.5048), (0.189, 0.01816, 0.6145), (0.2554, 0.007655, 0.513), (0.2224, 0.04686, 0.6438), (0.2559, 0.06255, 0.5725), (0.2889, 0.02761, 0.5124), (0.2553, 0.01192, 0.5836), (0.1997, 0.01577, 0.6372), (0.2745, 0.004152, 0.5093), (0.2189, 0.008006, 0.5629), (0.1777, 0.04221, 0.6181), (0.2607, 0.02443, 0.4966), (0.2195, 0.05863, 0.5518), (0.2004, 0.0733, 0.6247), (0.2751, 0.04789, 0.4997), (0.2625, 0.03797, 0.582), (0.237, 0.0004138, 0.5754), (0.2123, 0.03258, 0.5535), (0.2378, 0.07014, 0.5601), (0.186, 0.04803, 0.6548), (0.2889, 0.02253, 0.4807), (-0.2245, 0.06758, 0.6246), (-0.2807, 0.04771, 0.5187), (-0.2239, 0.02182, 0.6346), (-0.2803, 0.01041, 0.527), (-0.1896, 0.06392, 0.6046), (-0.2559, 0.04495, 0.5048), (-0.189, 0.01816, 0.6145), (-0.2554, 0.007655, 0.513), (-0.2224, 0.04686, 0.6438), (-0.2559, 0.06255, 0.5725), (-0.2889, 0.02761, 0.5124), (-0.2553, 0.01192, 0.5836), (-0.1997, 0.01577, 0.6372), (-0.2745, 0.004152, 0.5093), (-0.2189, 0.008006, 0.5629), (-0.1777, 0.04221, 0.6181), (-0.2607, 0.02443, 0.4966), (-0.2195, 0.05863, 0.5518), (-0.2004, 0.0733, 0.6247), (-0.2751, 0.04789, 0.4997), (-0.2625, 0.03797, 0.582), (-0.237, 0.0004138, 0.5754), (-0.2123, 0.03258, 0.5535), (-0.2378, 0.07014, 0.5601), (-0.186, 0.04803, 0.6548), (-0.2889, 0.02253, 0.4807)], [], [(0, 8, 20, 9), (9, 20, 10, 1), (20, 11, 3, 10), (8, 2, 11, 20), (2, 12, 21, 11), (11, 21, 13, 3), (21, 14, 7, 13), (12, 6, 14, 21), (6, 15, 22, 14), (14, 22, 16, 7), (22, 17, 5, 16), (15, 4, 17, 22), (4, 18, 23, 17), (17, 23, 19, 5), (23, 9, 1, 19), (18, 0, 9, 23), (2, 8, 24, 12), (12, 24, 15, 6), (24, 18, 4, 15), (8, 0, 18, 24), (7, 16, 25, 13), (13, 25, 10, 3), (25, 19, 1, 10), (16, 5, 19, 25), (26, 35, 46, 34), (35, 27, 36, 46), (46, 36, 29, 37), (34, 46, 37, 28), (28, 37, 47, 38), (37, 29, 39, 47), (47, 39, 33, 40), (38, 47, 40, 32), (32, 40, 48, 41), (40, 33, 42, 48), (48, 42, 31, 43), (41, 48, 43, 30), (30, 43, 49, 44), (43, 31, 45, 49), (49, 45, 27, 35), (44, 49, 35, 26), (28, 38, 50, 34), (38, 32, 41, 50), (50, 41, 30, 44), (34, 50, 44, 26), (33, 39, 51, 42), (39, 29, 36, 51), (51, 36, 27, 45), (42, 51, 45, 31)])
me_cube_007.polygons.foreach_set('use_smooth', [True] * 48)
_uv = me_cube_007.uv_layers.new(name='UVMap')
_uv.uv.foreach_set('vector', [0.375, 0.0, 0.375, 0.125, 0.5, 0.125, 0.5, 0.0, 0.5, 0.0, 0.5, 0.125, 0.625, 0.125, 0.625, 0.0, 0.5, 0.125, 0.5, 0.25, 0.625, 0.25, 0.625, 0.125, 0.375, 0.125, 0.375, 0.25, 0.5, 0.25, 0.5, 0.125, 0.375, 0.25, 0.375, 0.375, 0.5, 0.375, 0.5, 0.25, 0.5, 0.25, 0.5, 0.375, 0.625, 0.375, 0.625, 0.25, 0.5, 0.375, 0.5, 0.5, 0.625, 0.5, 0.625, 0.375, 0.375, 0.375, 0.375, 0.5, 0.5, 0.5, 0.5, 0.375, 0.375, 0.5, 0.375, 0.625, 0.5, 0.625, 0.5, 0.5, 0.5, 0.5, 0.5, 0.625, 0.625, 0.625, 0.625, 0.5, 0.5, 0.625, 0.5, 0.75, 0.625, 0.75, 0.625, 0.625, 0.375, 0.625, 0.375, 0.75, 0.5, 0.75, 0.5, 0.625, 0.375, 0.75, 0.375, 0.875, 0.5, 0.875, 0.5, 0.75, 0.5, 0.75, 0.5, 0.875, 0.625, 0.875, 0.625, 0.75, 0.5, 0.875, 0.5, 1.0, 0.625, 1.0, 0.625, 0.875, 0.375, 0.875, 0.375, 1.0, 0.5, 1.0, 0.5, 0.875, 0.125, 0.5, 0.125, 0.625, 0.25, 0.625, 0.25, 0.5, 0.25, 0.5, 0.25, 0.625, 0.375, 0.625, 0.375, 0.5, 0.25, 0.625, 0.25, 0.75, 0.375, 0.75, 0.375, 0.625, 0.125, 0.625, 0.125, 0.75, 0.25, 0.75, 0.25, 0.625, 0.625, 0.5, 0.625, 0.625, 0.75, 0.625, 0.75, 0.5, 0.75, 0.5, 0.75, 0.625, 0.875, 0.625, 0.875, 0.5, 0.75, 0.625, 0.75, 0.75, 0.875, 0.75, 0.875, 0.625, 0.625, 0.625, 0.625, 0.75, 0.75, 0.75, 0.75, 0.625, 0.375, 0.0, 0.5, 0.0, 0.5, 0.125, 0.375, 0.125, 0.5, 0.0, 0.625, 0.0, 0.625, 0.125, 0.5, 0.125, 0.5, 0.125, 0.625, 0.125, 0.625, 0.25, 0.5, 0.25, 0.375, 0.125, 0.5, 0.125, 0.5, 0.25, 0.375, 0.25, 0.375, 0.25, 0.5, 0.25, 0.5, 0.375, 0.375, 0.375, 0.5, 0.25, 0.625, 0.25, 0.625, 0.375, 0.5, 0.375, 0.5, 0.375, 0.625, 0.375, 0.625, 0.5, 0.5, 0.5, 0.375, 0.375, 0.5, 0.375, 0.5, 0.5, 0.375, 0.5, 0.375, 0.5, 0.5, 0.5, 0.5, 0.625, 0.375, 0.625, 0.5, 0.5, 0.625, 0.5, 0.625, 0.625, 0.5, 0.625, 0.5, 0.625, 0.625, 0.625, 0.625, 0.75, 0.5, 0.75, 0.375, 0.625, 0.5, 0.625, 0.5, 0.75, 0.375, 0.75, 0.375, 0.75, 0.5, 0.75, 0.5, 0.875, 0.375, 0.875, 0.5, 0.75, 0.625, 0.75, 0.625, 0.875, 0.5, 0.875, 0.5, 0.875, 0.625, 0.875, 0.625, 1.0, 0.5, 1.0, 0.375, 0.875, 0.5, 0.875, 0.5, 1.0, 0.375, 1.0, 0.125, 0.5, 0.25, 0.5, 0.25, 0.625, 0.125, 0.625, 0.25, 0.5, 0.375, 0.5, 0.375, 0.625, 0.25, 0.625, 0.25, 0.625, 0.375, 0.625, 0.375, 0.75, 0.25, 0.75, 0.125, 0.625, 0.25, 0.625, 0.25, 0.75, 0.125, 0.75, 0.625, 0.5, 0.75, 0.5, 0.75, 0.625, 0.625, 0.625, 0.75, 0.5, 0.875, 0.5, 0.875, 0.625, 0.75, 0.625, 0.75, 0.625, 0.875, 0.625, 0.875, 0.75, 0.75, 0.75, 0.625, 0.625, 0.75, 0.625, 0.75, 0.75, 0.625, 0.75])
me_cube_007.use_remesh_fix_poles = True
me_cube_007.use_remesh_preserve_attributes = False
me_cube_007.update()
me_cube_008 = bpy.data.meshes.new('Cube.008')
me_cube_008.from_pydata([(0.1236, 0.0166, 0.007333), (0.1242, -0.1201, 0.007333), (0.1143, -0.001462, 0.0775), (0.1161, -0.108, 0.05446), (0.04515, 0.007144, 0.007333), (0.05717, -0.1252, 0.007333), (0.05687, -0.008007, 0.07623), (0.06438, -0.1124, 0.05392), (-0.1236, 0.0166, 0.007333), (-0.1242, -0.1201, 0.007333), (-0.1143, -0.001462, 0.0775), (-0.1161, -0.108, 0.05446), (-0.04515, 0.007144, 0.007333), (-0.05717, -0.1252, 0.007333), (-0.05687, -0.008007, 0.07623), (-0.06438, -0.1124, 0.05392), (0.1222, 0.0141, 0.05395), (0.1376, -0.05037, 0.007333), (0.123, -0.1205, 0.03417), (0.1212, -0.05428, 0.07038), (0.08512, 0.0069, 0.08477), (0.09077, -0.1221, 0.05479), (0.05467, -0.06093, 0.06918), (0.04737, 0.005161, 0.05264), (0.05853, -0.1255, 0.03394), (0.03752, -0.06038, 0.007333), (0.08322, 0.03709, 0.007333), (0.09189, -0.1478, 0.007333), (-0.1222, 0.0141, 0.05395), (-0.1376, -0.05037, 0.007333), (-0.123, -0.1205, 0.03417), (-0.1212, -0.05428, 0.07038), (-0.08512, 0.0069, 0.08477), (-0.09077, -0.1221, 0.05479), (-0.05467, -0.06093, 0.06918), (-0.04737, 0.005161, 0.05264), (-0.05853, -0.1255, 0.03394), (-0.03752, -0.06038, 0.007333), (-0.08322, 0.03709, 0.007333), (-0.09189, -0.1478, 0.007333), (0.1357, -0.05189, 0.04463), (0.088, -0.05792, 0.0787), (0.03985, -0.06148, 0.04355), (0.08755, -0.05537, 0.007333), (0.08368, 0.0346, 0.05758), (0.09189, -0.148, 0.0306), (-0.1357, -0.05189, 0.04463), (-0.088, -0.05792, 0.0787), (-0.03985, -0.06148, 0.04355), (-0.08755, -0.05537, 0.007333), (-0.08368, 0.0346, 0.05758), (-0.09189, -0.148, 0.0306)], [], [(0, 16, 40, 17), (17, 40, 18, 1), (40, 19, 3, 18), (16, 2, 19, 40), (2, 20, 41, 19), (19, 41, 21, 3), (41, 22, 7, 21), (20, 6, 22, 41), (6, 23, 42, 22), (22, 42, 24, 7), (42, 25, 5, 24), (23, 4, 25, 42), (4, 26, 43, 25), (25, 43, 27, 5), (43, 17, 1, 27), (26, 0, 17, 43), (2, 16, 44, 20), (20, 44, 23, 6), (44, 26, 4, 23), (16, 0, 26, 44), (7, 24, 45, 21), (21, 45, 18, 3), (45, 27, 1, 18), (24, 5, 27, 45), (8, 29, 46, 28), (28, 46, 31, 10), (46, 30, 11, 31), (29, 9, 30, 46), (10, 31, 47, 32), (32, 47, 34, 14), (47, 33, 15, 34), (31, 11, 33, 47), (14, 34, 48, 35), (35, 48, 37, 12), (48, 36, 13, 37), (34, 15, 36, 48), (12, 37, 49, 38), (38, 49, 29, 8), (49, 39, 9, 29), (37, 13, 39, 49), (10, 32, 50, 28), (28, 50, 38, 8), (50, 35, 12, 38), (32, 14, 35, 50), (15, 33, 51, 36), (36, 51, 39, 13), (51, 30, 9, 39), (33, 11, 30, 51)])
me_cube_008.polygons.foreach_set('use_smooth', [True] * 48)
_k = {(0, 17): 1.0, (1, 17): 1.0, (5, 25): 1.0, (4, 25): 1.0, (0, 26): 1.0, (4, 26): 1.0, (5, 27): 1.0, (1, 27): 1.0, (8, 29): 1.0, (9, 29): 1.0, (13, 37): 1.0, (12, 37): 1.0, (8, 38): 1.0, (12, 38): 1.0, (13, 39): 1.0, (9, 39): 1.0}
me_cube_008.attributes.new('crease_edge', 'FLOAT', 'EDGE').data.foreach_set('value', [_k.get((min(e.vertices), max(e.vertices)), 0.0) for e in me_cube_008.edges])
_uv = me_cube_008.uv_layers.new(name='UVMap')
_uv.uv.foreach_set('vector', [0.375, 0.0, 0.375, 0.125, 0.5, 0.125, 0.5, 0.0, 0.5, 0.0, 0.5, 0.125, 0.625, 0.125, 0.625, 0.0, 0.5, 0.125, 0.5, 0.25, 0.625, 0.25, 0.625, 0.125, 0.375, 0.125, 0.375, 0.25, 0.5, 0.25, 0.5, 0.125, 0.375, 0.25, 0.375, 0.375, 0.5, 0.375, 0.5, 0.25, 0.5, 0.25, 0.5, 0.375, 0.625, 0.375, 0.625, 0.25, 0.5, 0.375, 0.5, 0.5, 0.625, 0.5, 0.625, 0.375, 0.375, 0.375, 0.375, 0.5, 0.5, 0.5, 0.5, 0.375, 0.375, 0.5, 0.375, 0.625, 0.5, 0.625, 0.5, 0.5, 0.5, 0.5, 0.5, 0.625, 0.625, 0.625, 0.625, 0.5, 0.5, 0.625, 0.5, 0.75, 0.625, 0.75, 0.625, 0.625, 0.375, 0.625, 0.375, 0.75, 0.5, 0.75, 0.5, 0.625, 0.375, 0.75, 0.375, 0.875, 0.5, 0.875, 0.5, 0.75, 0.5, 0.75, 0.5, 0.875, 0.625, 0.875, 0.625, 0.75, 0.5, 0.875, 0.5, 1.0, 0.625, 1.0, 0.625, 0.875, 0.375, 0.875, 0.375, 1.0, 0.5, 1.0, 0.5, 0.875, 0.125, 0.5, 0.125, 0.625, 0.25, 0.625, 0.25, 0.5, 0.25, 0.5, 0.25, 0.625, 0.375, 0.625, 0.375, 0.5, 0.25, 0.625, 0.25, 0.75, 0.375, 0.75, 0.375, 0.625, 0.125, 0.625, 0.125, 0.75, 0.25, 0.75, 0.25, 0.625, 0.625, 0.5, 0.625, 0.625, 0.75, 0.625, 0.75, 0.5, 0.75, 0.5, 0.75, 0.625, 0.875, 0.625, 0.875, 0.5, 0.75, 0.625, 0.75, 0.75, 0.875, 0.75, 0.875, 0.625, 0.625, 0.625, 0.625, 0.75, 0.75, 0.75, 0.75, 0.625, 0.375, 0.0, 0.5, 0.0, 0.5, 0.125, 0.375, 0.125, 0.375, 0.125, 0.5, 0.125, 0.5, 0.25, 0.375, 0.25, 0.5, 0.125, 0.625, 0.125, 0.625, 0.25, 0.5, 0.25, 0.5, 0.0, 0.625, 0.0, 0.625, 0.125, 0.5, 0.125, 0.375, 0.25, 0.5, 0.25, 0.5, 0.375, 0.375, 0.375, 0.375, 0.375, 0.5, 0.375, 0.5, 0.5, 0.375, 0.5, 0.5, 0.375, 0.625, 0.375, 0.625, 0.5, 0.5, 0.5, 0.5, 0.25, 0.625, 0.25, 0.625, 0.375, 0.5, 0.375, 0.375, 0.5, 0.5, 0.5, 0.5, 0.625, 0.375, 0.625, 0.375, 0.625, 0.5, 0.625, 0.5, 0.75, 0.375, 0.75, 0.5, 0.625, 0.625, 0.625, 0.625, 0.75, 0.5, 0.75, 0.5, 0.5, 0.625, 0.5, 0.625, 0.625, 0.5, 0.625, 0.375, 0.75, 0.5, 0.75, 0.5, 0.875, 0.375, 0.875, 0.375, 0.875, 0.5, 0.875, 0.5, 1.0, 0.375, 1.0, 0.5, 0.875, 0.625, 0.875, 0.625, 1.0, 0.5, 1.0, 0.5, 0.75, 0.625, 0.75, 0.625, 0.875, 0.5, 0.875, 0.125, 0.5, 0.25, 0.5, 0.25, 0.625, 0.125, 0.625, 0.125, 0.625, 0.25, 0.625, 0.25, 0.75, 0.125, 0.75, 0.25, 0.625, 0.375, 0.625, 0.375, 0.75, 0.25, 0.75, 0.25, 0.5, 0.375, 0.5, 0.375, 0.625, 0.25, 0.625, 0.625, 0.5, 0.75, 0.5, 0.75, 0.625, 0.625, 0.625, 0.625, 0.625, 0.75, 0.625, 0.75, 0.75, 0.625, 0.75, 0.75, 0.625, 0.875, 0.625, 0.875, 0.75, 0.75, 0.75, 0.75, 0.5, 0.875, 0.5, 0.875, 0.625, 0.75, 0.625])
me_cube_008.use_remesh_fix_poles = True
me_cube_008.use_remesh_preserve_attributes = False
me_cube_008.update()
me_cube_009 = bpy.data.meshes.new('Cube.009')
me_cube_009.from_pydata([(0.2701, 0.06296, 0.4761), (0.3173, 0.05055, 0.4191), (0.3061, 0.05512, 0.4938), (0.333, 0.04584, 0.4412), (0.2722, -0.01116, 0.4815), (0.318, -0.01249, 0.4249), (0.3069, 0.0008641, 0.4974), (0.3335, -0.002847, 0.4454), (0.2908, 0.06311, 0.4913), (0.2935, 0.06962, 0.4465), (0.3288, 0.05035, 0.4282), (0.3214, 0.05629, 0.4685), (0.3058, 0.02894, 0.5032), (0.3377, 0.02088, 0.4385), (0.3221, -0.006467, 0.4732), (0.2922, -0.007615, 0.496), (0.3295, -0.01028, 0.4337), (0.2954, -0.02469, 0.4542), (0.2624, 0.02719, 0.4895), (0.3264, 0.01774, 0.4113), (0.3098, 0.06909, 0.4589), (0.3256, 0.02526, 0.4738), (0.3112, -0.02128, 0.4659), (0.2944, 0.02247, 0.4504), (0.2847, 0.02923, 0.5056), (0.3363, 0.01858, 0.4192), (-0.2701, 0.06296, 0.4761), (-0.3173, 0.05055, 0.4191), (-0.3061, 0.05512, 0.4938), (-0.333, 0.04584, 0.4412), (-0.2722, -0.01116, 0.4815), (-0.318, -0.01249, 0.4249), (-0.3069, 0.0008641, 0.4974), (-0.3335, -0.002847, 0.4454), (-0.2908, 0.06311, 0.4913), (-0.2935, 0.06962, 0.4465), (-0.3288, 0.05035, 0.4282), (-0.3214, 0.05629, 0.4685), (-0.3058, 0.02894, 0.5032), (-0.3377, 0.02088, 0.4385), (-0.3221, -0.006467, 0.4732), (-0.2922, -0.007615, 0.496), (-0.3295, -0.01028, 0.4337), (-0.2954, -0.02469, 0.4542), (-0.2624, 0.02719, 0.4895), (-0.3264, 0.01774, 0.4113), (-0.3098, 0.06909, 0.4589), (-0.3256, 0.02526, 0.4738), (-0.3112, -0.02128, 0.4659), (-0.2944, 0.02247, 0.4504), (-0.2847, 0.02923, 0.5056), (-0.3363, 0.01858, 0.4192)], [], [(0, 8, 20, 9), (9, 20, 10, 1), (20, 11, 3, 10), (8, 2, 11, 20), (2, 12, 21, 11), (11, 21, 13, 3), (21, 14, 7, 13), (12, 6, 14, 21), (6, 15, 22, 14), (14, 22, 16, 7), (22, 17, 5, 16), (15, 4, 17, 22), (4, 18, 23, 17), (17, 23, 19, 5), (23, 9, 1, 19), (18, 0, 9, 23), (2, 8, 24, 12), (12, 24, 15, 6), (24, 18, 4, 15), (8, 0, 18, 24), (7, 16, 25, 13), (13, 25, 10, 3), (25, 19, 1, 10), (16, 5, 19, 25), (26, 35, 46, 34), (35, 27, 36, 46), (46, 36, 29, 37), (34, 46, 37, 28), (28, 37, 47, 38), (37, 29, 39, 47), (47, 39, 33, 40), (38, 47, 40, 32), (32, 40, 48, 41), (40, 33, 42, 48), (48, 42, 31, 43), (41, 48, 43, 30), (30, 43, 49, 44), (43, 31, 45, 49), (49, 45, 27, 35), (44, 49, 35, 26), (28, 38, 50, 34), (38, 32, 41, 50), (50, 41, 30, 44), (34, 50, 44, 26), (33, 39, 51, 42), (39, 29, 36, 51), (51, 36, 27, 45), (42, 51, 45, 31)])
me_cube_009.polygons.foreach_set('use_smooth', [True] * 48)
_k = {(0, 9): 1.0, (1, 9): 1.0, (5, 17): 1.0, (4, 17): 1.0, (0, 18): 1.0, (4, 18): 1.0, (5, 19): 1.0, (1, 19): 1.0, (26, 35): 1.0, (27, 35): 1.0, (31, 43): 1.0, (30, 43): 1.0, (26, 44): 1.0, (30, 44): 1.0, (31, 45): 1.0, (27, 45): 1.0}
me_cube_009.attributes.new('crease_edge', 'FLOAT', 'EDGE').data.foreach_set('value', [_k.get((min(e.vertices), max(e.vertices)), 0.0) for e in me_cube_009.edges])
_uv = me_cube_009.uv_layers.new(name='UVMap')
_uv.uv.foreach_set('vector', [0.375, 0.0, 0.375, 0.125, 0.5, 0.125, 0.5, 0.0, 0.5, 0.0, 0.5, 0.125, 0.625, 0.125, 0.625, 0.0, 0.5, 0.125, 0.5, 0.25, 0.625, 0.25, 0.625, 0.125, 0.375, 0.125, 0.375, 0.25, 0.5, 0.25, 0.5, 0.125, 0.375, 0.25, 0.375, 0.375, 0.5, 0.375, 0.5, 0.25, 0.5, 0.25, 0.5, 0.375, 0.625, 0.375, 0.625, 0.25, 0.5, 0.375, 0.5, 0.5, 0.625, 0.5, 0.625, 0.375, 0.375, 0.375, 0.375, 0.5, 0.5, 0.5, 0.5, 0.375, 0.375, 0.5, 0.375, 0.625, 0.5, 0.625, 0.5, 0.5, 0.5, 0.5, 0.5, 0.625, 0.625, 0.625, 0.625, 0.5, 0.5, 0.625, 0.5, 0.75, 0.625, 0.75, 0.625, 0.625, 0.375, 0.625, 0.375, 0.75, 0.5, 0.75, 0.5, 0.625, 0.375, 0.75, 0.375, 0.875, 0.5, 0.875, 0.5, 0.75, 0.5, 0.75, 0.5, 0.875, 0.625, 0.875, 0.625, 0.75, 0.5, 0.875, 0.5, 1.0, 0.625, 1.0, 0.625, 0.875, 0.375, 0.875, 0.375, 1.0, 0.5, 1.0, 0.5, 0.875, 0.125, 0.5, 0.125, 0.625, 0.25, 0.625, 0.25, 0.5, 0.25, 0.5, 0.25, 0.625, 0.375, 0.625, 0.375, 0.5, 0.25, 0.625, 0.25, 0.75, 0.375, 0.75, 0.375, 0.625, 0.125, 0.625, 0.125, 0.75, 0.25, 0.75, 0.25, 0.625, 0.625, 0.5, 0.625, 0.625, 0.75, 0.625, 0.75, 0.5, 0.75, 0.5, 0.75, 0.625, 0.875, 0.625, 0.875, 0.5, 0.75, 0.625, 0.75, 0.75, 0.875, 0.75, 0.875, 0.625, 0.625, 0.625, 0.625, 0.75, 0.75, 0.75, 0.75, 0.625, 0.375, 0.0, 0.5, 0.0, 0.5, 0.125, 0.375, 0.125, 0.5, 0.0, 0.625, 0.0, 0.625, 0.125, 0.5, 0.125, 0.5, 0.125, 0.625, 0.125, 0.625, 0.25, 0.5, 0.25, 0.375, 0.125, 0.5, 0.125, 0.5, 0.25, 0.375, 0.25, 0.375, 0.25, 0.5, 0.25, 0.5, 0.375, 0.375, 0.375, 0.5, 0.25, 0.625, 0.25, 0.625, 0.375, 0.5, 0.375, 0.5, 0.375, 0.625, 0.375, 0.625, 0.5, 0.5, 0.5, 0.375, 0.375, 0.5, 0.375, 0.5, 0.5, 0.375, 0.5, 0.375, 0.5, 0.5, 0.5, 0.5, 0.625, 0.375, 0.625, 0.5, 0.5, 0.625, 0.5, 0.625, 0.625, 0.5, 0.625, 0.5, 0.625, 0.625, 0.625, 0.625, 0.75, 0.5, 0.75, 0.375, 0.625, 0.5, 0.625, 0.5, 0.75, 0.375, 0.75, 0.375, 0.75, 0.5, 0.75, 0.5, 0.875, 0.375, 0.875, 0.5, 0.75, 0.625, 0.75, 0.625, 0.875, 0.5, 0.875, 0.5, 0.875, 0.625, 0.875, 0.625, 1.0, 0.5, 1.0, 0.375, 0.875, 0.5, 0.875, 0.5, 1.0, 0.375, 1.0, 0.125, 0.5, 0.25, 0.5, 0.25, 0.625, 0.125, 0.625, 0.25, 0.5, 0.375, 0.5, 0.375, 0.625, 0.25, 0.625, 0.25, 0.625, 0.375, 0.625, 0.375, 0.75, 0.25, 0.75, 0.125, 0.625, 0.25, 0.625, 0.25, 0.75, 0.125, 0.75, 0.625, 0.5, 0.75, 0.5, 0.75, 0.625, 0.625, 0.625, 0.75, 0.5, 0.875, 0.5, 0.875, 0.625, 0.75, 0.625, 0.75, 0.625, 0.875, 0.625, 0.875, 0.75, 0.75, 0.75, 0.625, 0.625, 0.75, 0.625, 0.75, 0.75, 0.625, 0.75])
me_cube_009.use_remesh_fix_poles = True
me_cube_009.use_remesh_preserve_attributes = False
me_cube_009.use_mirror_x = True
me_cube_009.update()
me_cube_010 = bpy.data.meshes.new('Cube.010')
me_cube_010.from_pydata([(0.02011, 0.02411, 0.8439), (0.02011, 0.02411, 0.7827), (0.02011, -0.009297, 0.8439), (0.02011, -0.009297, 0.7827), (-0.02011, 0.02411, 0.8439), (-0.02011, 0.02411, 0.7827), (-0.02011, -0.009297, 0.8439), (-0.02011, -0.009297, 0.7827), (0.02452, 0.007406, 0.8506), (0.02452, 0.02777, 0.8133), (0.02452, 0.007406, 0.776), (0.02452, -0.01296, 0.8133), (5.821e-11, -0.01296, 0.8506), (-2.91e-11, -0.01296, 0.776), (-0.02452, -0.01296, 0.8133), (-0.02452, 0.007406, 0.8506), (-0.02452, 0.007406, 0.776), (-0.02452, 0.02777, 0.8133), (5.821e-11, 0.02777, 0.8506), (-1.164e-10, 0.02777, 0.776), (0.03377, 0.007406, 0.8133), (0.0, -0.02064, 0.8133), (-0.03377, 0.007406, 0.8133), (0.0, 0.03545, 0.8133), (-3.492e-10, 0.007406, 0.8646), (3.492e-10, 0.007406, 0.7619)], [], [(0, 8, 20, 9), (8, 2, 11, 20), (20, 11, 3, 10), (9, 20, 10, 1), (2, 12, 21, 11), (12, 6, 14, 21), (21, 14, 7, 13), (11, 21, 13, 3), (6, 15, 22, 14), (15, 4, 17, 22), (22, 17, 5, 16), (14, 22, 16, 7), (4, 18, 23, 17), (18, 0, 9, 23), (23, 9, 1, 19), (17, 23, 19, 5), (2, 8, 24, 12), (8, 0, 18, 24), (24, 18, 4, 15), (12, 24, 15, 6), (7, 16, 25, 13), (16, 5, 19, 25), (25, 19, 1, 10), (13, 25, 10, 3)])
me_cube_010.polygons.foreach_set('use_smooth', [True] * 24)
_uv = me_cube_010.uv_layers.new(name='UVMap')
_uv.uv.foreach_set('vector', [0.375, 0.0, 0.375, 0.125, 0.5, 0.125, 0.5, 0.0, 0.375, 0.125, 0.375, 0.25, 0.5, 0.25, 0.5, 0.125, 0.5, 0.125, 0.5, 0.25, 0.625, 0.25, 0.625, 0.125, 0.5, 0.0, 0.5, 0.125, 0.625, 0.125, 0.625, 0.0, 0.375, 0.25, 0.375, 0.375, 0.5, 0.375, 0.5, 0.25, 0.375, 0.375, 0.375, 0.5, 0.5, 0.5, 0.5, 0.375, 0.5, 0.375, 0.5, 0.5, 0.625, 0.5, 0.625, 0.375, 0.5, 0.25, 0.5, 0.375, 0.625, 0.375, 0.625, 0.25, 0.375, 0.5, 0.375, 0.625, 0.5, 0.625, 0.5, 0.5, 0.375, 0.625, 0.375, 0.75, 0.5, 0.75, 0.5, 0.625, 0.5, 0.625, 0.5, 0.75, 0.625, 0.75, 0.625, 0.625, 0.5, 0.5, 0.5, 0.625, 0.625, 0.625, 0.625, 0.5, 0.375, 0.75, 0.375, 0.875, 0.5, 0.875, 0.5, 0.75, 0.375, 0.875, 0.375, 1.0, 0.5, 1.0, 0.5, 0.875, 0.5, 0.875, 0.5, 1.0, 0.625, 1.0, 0.625, 0.875, 0.5, 0.75, 0.5, 0.875, 0.625, 0.875, 0.625, 0.75, 0.125, 0.5, 0.125, 0.625, 0.25, 0.625, 0.25, 0.5, 0.125, 0.625, 0.125, 0.75, 0.25, 0.75, 0.25, 0.625, 0.25, 0.625, 0.25, 0.75, 0.375, 0.75, 0.375, 0.625, 0.25, 0.5, 0.25, 0.625, 0.375, 0.625, 0.375, 0.5, 0.625, 0.5, 0.625, 0.625, 0.75, 0.625, 0.75, 0.5, 0.625, 0.625, 0.625, 0.75, 0.75, 0.75, 0.75, 0.625, 0.75, 0.625, 0.75, 0.75, 0.875, 0.75, 0.875, 0.625, 0.75, 0.5, 0.75, 0.625, 0.875, 0.625, 0.875, 0.5])
me_cube_010.use_remesh_fix_poles = True
me_cube_010.use_remesh_preserve_attributes = False
me_cube_010.update()
arm_metarig = bpy.data.armatures.new('metarig')  # bones are not reproduced

# ---- objects
ob_cube = bpy.data.objects.new('Cube', me_cube)
ob_light = bpy.data.objects.new('Light', light_light)
ob_camera = bpy.data.objects.new('Camera', cam_camera)
ob_cube_001 = bpy.data.objects.new('Cube.001', me_cube_001)
ob_cube_002 = bpy.data.objects.new('Cube.002', me_cube_002)
ob_cube_003 = bpy.data.objects.new('Cube.003', me_cube_003)
ob_cube_004 = bpy.data.objects.new('Cube.004', me_cube_004)
ob_cube_005 = bpy.data.objects.new('Cube.005', me_cube_005)
ob_cube_006 = bpy.data.objects.new('Cube.006', me_cube_006)
ob_cube_007 = bpy.data.objects.new('Cube.007', me_cube_007)
ob_cube_008 = bpy.data.objects.new('Cube.008', me_cube_008)
ob_cube_009 = bpy.data.objects.new('Cube.009', me_cube_009)
ob_cube_010 = bpy.data.objects.new('Cube.010', me_cube_010)
ob_ikrig = bpy.data.objects.new('IKRig', arm_metarig)

# ---- transforms, parenting, visibility, modifiers, constraints
ob_cube.parent = ob_ikrig
ob_cube.location = (0.0, 0.0, 0.0)
ob_cube.lock_rotations_4d = False
ob_cube.empty_display_type = 'ARROWS'
ob_cube.lineart.crease_threshold = 0.0
_vg = ob_cube.vertex_groups.new(name='spine')
_vg = ob_cube.vertex_groups.new(name='spine.001')
_vg = ob_cube.vertex_groups.new(name='spine.003')
_vg = ob_cube.vertex_groups.new(name='spine.004')
for _i, _w in zip([0, 1, 2, 3, 4, 5, 6, 7, 8, 9, 10, 11, 12, 13, 14, 15, 16, 17, 18, 19, 20, 21, 22, 23, 24], [0.2541, 0.1719, 0.8326, 0.5174, 0.2788, 0.1832, 0.8242, 0.5224, 0.5393, 0.1409, 0.07788, 0.5215, 0.5258, 0.06844, 0.9082, 0.7547, 0.5122, 0.751, 0.2383, 0.5481, 0.8184, 0.538, 0.2489, 0.4863, 0.2382]): _vg.add([_i], _w, 'REPLACE')
_vg = ob_cube.vertex_groups.new(name='spine.006')
for _i, _w in zip([0, 1, 2, 3, 4, 5, 6, 7, 8, 9, 10, 11, 12, 13, 14, 15, 16, 17, 18, 19, 20, 21, 22, 23, 24, 25], [0.7459, 0.8281, 0.1674, 0.4826, 0.7212, 0.8168, 0.1758, 0.4776, 0.4607, 0.8591, 0.9221, 0.4785, 0.4742, 0.9316, 0.09185, 0.2453, 0.4878, 0.249, 0.7617, 0.4519, 0.1816, 0.462, 0.7511, 0.5137, 0.7618, 0.9972]): _vg.add([_i], _w, 'REPLACE')
_vg = ob_cube.vertex_groups.new(name='shoulder.L')
_vg = ob_cube.vertex_groups.new(name='upper_arm.L')
_vg = ob_cube.vertex_groups.new(name='forearm.L')
_vg = ob_cube.vertex_groups.new(name='hand.L')
_vg = ob_cube.vertex_groups.new(name='shoulder.R')
_vg = ob_cube.vertex_groups.new(name='upper_arm.R')
_vg = ob_cube.vertex_groups.new(name='forearm.R')
_vg = ob_cube.vertex_groups.new(name='hand.R')
_vg = ob_cube.vertex_groups.new(name='thigh.L')
_vg = ob_cube.vertex_groups.new(name='shin.L')
_vg = ob_cube.vertex_groups.new(name='foot.L')
_vg = ob_cube.vertex_groups.new(name='thigh.R')
_vg = ob_cube.vertex_groups.new(name='shin.R')
_vg = ob_cube.vertex_groups.new(name='foot.R')
_vg = ob_cube.vertex_groups.new(name='foot.L.001')
_vg = ob_cube.vertex_groups.new(name='hand.L.001')
_vg = ob_cube.vertex_groups.new(name='spine.008')
_vg = ob_cube.vertex_groups.new(name='spine.009')
for _i, _w in zip([0, 1, 2, 3, 4, 5, 6, 7, 8, 9, 10, 11, 12, 13, 14, 15, 16, 17, 18, 19, 20, 21, 22, 23, 24], [0.2537, 0.1721, 0.8326, 0.5175, 0.2784, 0.1834, 0.8242, 0.5227, 0.5403, 0.141, 0.07776, 0.5215, 0.5258, 0.06827, 0.9082, 0.7546, 0.5123, 0.7508, 0.2378, 0.5491, 0.8182, 0.5379, 0.2487, 0.4867, 0.238]): _vg.add([_i], _w, 'REPLACE')
_vg = ob_cube.vertex_groups.new(name='spine.010')
for _i, _w in zip([0, 1, 2, 3, 4, 5, 6, 7, 8, 9, 10, 11, 12, 13, 14, 15, 16, 17, 18, 19, 20, 21, 22, 23, 24, 25], [0.7463, 0.8279, 0.1674, 0.4825, 0.7216, 0.8166, 0.1758, 0.4773, 0.4597, 0.859, 0.9222, 0.4785, 0.4742, 0.9317, 0.09181, 0.2454, 0.4877, 0.2492, 0.7622, 0.4509, 0.1818, 0.4621, 0.7513, 0.5133, 0.762, 0.9978]): _vg.add([_i], _w, 'REPLACE')
_vg = ob_cube.vertex_groups.new(name='shoulder.L.001')
_vg = ob_cube.vertex_groups.new(name='upper_arm.L.001')
_vg = ob_cube.vertex_groups.new(name='forearm.L.001')
_vg = ob_cube.vertex_groups.new(name='shoulder.R.001')
_vg = ob_cube.vertex_groups.new(name='upper_arm.R.001')
_vg = ob_cube.vertex_groups.new(name='forearm.R.001')
_vg = ob_cube.vertex_groups.new(name='foot.R.001')
_vg = ob_cube.vertex_groups.new(name='hand.R.001')
_vg = ob_cube.vertex_groups.new(name='spine.002')
_vg = ob_cube.vertex_groups.new(name='spine.005')
_vg = ob_cube.vertex_groups.new(name='thigh.L.001')
_vg = ob_cube.vertex_groups.new(name='shin.L.001')
_vg = ob_cube.vertex_groups.new(name='thigh.R.001')
_vg = ob_cube.vertex_groups.new(name='shin.R.001')
_m = ob_cube.modifiers.new('Armature', 'ARMATURE')
_m.object = ob_ikrig
_m = ob_cube.modifiers.new('Armature.001', 'ARMATURE')
ob_light.location = (4.076, 1.005, 5.904)
ob_light.rotation_euler = (0.6503, 0.05522, 1.866)
ob_light.lock_rotations_4d = False
ob_light.empty_display_type = 'ARROWS'
ob_light.color = (0.0, 0.0, 0.0, 0.0)
ob_light.lineart.crease_threshold = 0.0
ob_camera.location = (-4.103, -7.054e-08, 0.525)
ob_camera.rotation_euler = (1.571, 0.0, 4.712)
ob_camera.lock_rotations_4d = False
ob_camera.empty_display_type = 'ARROWS'
ob_camera.color = (0.0, 0.0, 0.0, 0.0)
ob_camera.display_type = 'WIRE'
ob_camera.lineart.crease_threshold = 0.0
ob_cube_001.parent = ob_ikrig
ob_cube_001.location = (0.0, 0.0, 0.0)
ob_cube_001.lock_rotations_4d = False
ob_cube_001.empty_display_type = 'ARROWS'
ob_cube_001.lineart.crease_threshold = 0.0
ob_cube_001.use_mesh_mirror_x = True
_vg = ob_cube_001.vertex_groups.new(name='spine')
_vg = ob_cube_001.vertex_groups.new(name='spine.001')
for _i, _w in zip([0, 4, 6, 10, 13, 15, 17, 18, 20, 25], [0.2554, 0.2212, 0.004239, 0.02107, 0.03304, 0.09555, 0.08819, 0.07652, 0.002121, 0.01593]): _vg.add([_i], _w, 'REPLACE')
_vg = ob_cube_001.vertex_groups.new(name='spine.003')
for _i, _w in zip([0, 1, 2, 3, 4, 5, 6, 7, 9, 10, 11, 12, 13, 14, 15, 16, 17, 18, 20, 21, 22, 23, 24, 25], [0.5966, 0.03024, 0.7932, 0.156, 0.6035, 0.0506, 0.7977, 0.1934, 0.04946, 0.159, 0.1516, 0.1485, 0.1642, 0.9828, 0.7422, 0.8293, 0.7453, 0.8646, 0.9448, 0.852, 0.08943, 0.9722, 0.09118, 0.6818]): _vg.add([_i], _w, 'REPLACE')
_vg = ob_cube_001.vertex_groups.new(name='spine.004')
_vg = ob_cube_001.vertex_groups.new(name='spine.006')
_vg = ob_cube_001.vertex_groups.new(name='shoulder.L')
for _i, _w in zip([1, 4, 5, 6, 7, 8, 9, 10, 11, 13, 16, 17, 18, 21, 22, 25], [0.1179, 0.167, 0.9371, 0.1683, 0.7885, 0.9886, 0.9262, 0.05235, 0.8377, 0.7852, 0.08369, 0.1614, 0.01253, 0.06826, 0.8983, 0.2166]): _vg.add([_i], _w, 'REPLACE')
_vg = ob_cube_001.vertex_groups.new(name='upper_arm.L')
_vg = ob_cube_001.vertex_groups.new(name='forearm.L')
_vg = ob_cube_001.vertex_groups.new(name='hand.L')
_vg = ob_cube_001.vertex_groups.new(name='shoulder.R')
for _i, _w in zip([0, 1, 2, 3, 10, 12, 15, 16, 18, 19, 21, 24, 25], [0.1241, 0.835, 0.1754, 0.8319, 0.7531, 0.8394, 0.1496, 0.08668, 0.005228, 0.9871, 0.07835, 0.8851, 0.06865]): _vg.add([_i], _w, 'REPLACE')
_vg = ob_cube_001.vertex_groups.new(name='upper_arm.R')
_vg = ob_cube_001.vertex_groups.new(name='forearm.R')
_vg = ob_cube_001.vertex_groups.new(name='hand.R')
_vg = ob_cube_001.vertex_groups.new(name='thigh.L')
_vg = ob_cube_001.vertex_groups.new(name='shin.L')
_vg = ob_cube_001.vertex_groups.new(name='foot.L')
_vg = ob_cube_001.vertex_groups.new(name='thigh.R')
_vg = ob_cube_001.vertex_groups.new(name='shin.R')
_vg = ob_cube_001.vertex_groups.new(name='foot.R')
_vg = ob_cube_001.vertex_groups.new(name='foot.L.001')
_vg = ob_cube_001.vertex_groups.new(name='hand.L.001')
_vg = ob_cube_001.vertex_groups.new(name='spine.008')
for _i, _w in zip([0, 1, 2, 3, 4, 5, 6, 7, 9, 10, 11, 12, 13, 14, 15, 16, 17, 18, 20, 21, 22, 23, 24, 25], [0.5966, 0.03024, 0.7932, 0.156, 0.6035, 0.0506, 0.7977, 0.1934, 0.04946, 0.159, 0.1516, 0.1485, 0.1642, 0.9828, 0.7422, 0.8293, 0.7453, 0.8646, 0.9448, 0.852, 0.08943, 0.9722, 0.09118, 0.6818]): _vg.add([_i], _w, 'REPLACE')
_vg = ob_cube_001.vertex_groups.new(name='spine.009')
_vg = ob_cube_001.vertex_groups.new(name='spine.010')
_vg = ob_cube_001.vertex_groups.new(name='shoulder.L.001')
for _i, _w in zip([1, 4, 5, 6, 7, 8, 9, 10, 11, 13, 16, 17, 18, 21, 22, 25], [0.1179, 0.167, 0.9371, 0.1683, 0.7885, 0.9886, 0.9262, 0.05235, 0.8377, 0.7852, 0.08369, 0.1614, 0.01253, 0.06826, 0.8983, 0.2166]): _vg.add([_i], _w, 'REPLACE')
_vg = ob_cube_001.vertex_groups.new(name='upper_arm.L.001')
_vg = ob_cube_001.vertex_groups.new(name='forearm.L.001')
_vg = ob_cube_001.vertex_groups.new(name='shoulder.R.001')
for _i, _w in zip([0, 1, 2, 3, 10, 12, 15, 16, 18, 19, 21, 24, 25], [0.1241, 0.835, 0.1754, 0.8319, 0.7531, 0.8394, 0.1496, 0.08668, 0.005228, 0.9871, 0.07835, 0.8851, 0.06865]): _vg.add([_i], _w, 'REPLACE')
_vg = ob_cube_001.vertex_groups.new(name='upper_arm.R.001')
_vg = ob_cube_001.vertex_groups.new(name='forearm.R.001')
_vg = ob_cube_001.vertex_groups.new(name='foot.R.001')
_vg = ob_cube_001.vertex_groups.new(name='hand.R.001')
_vg = ob_cube_001.vertex_groups.new(name='spine.002')
_vg = ob_cube_001.vertex_groups.new(name='spine.005')
for _i, _w in zip([0, 4, 6, 10, 13, 15, 17, 18, 20, 25], [0.2554, 0.2212, 0.004239, 0.02107, 0.03304, 0.09555, 0.08819, 0.07652, 0.002121, 0.01593]): _vg.add([_i], _w, 'REPLACE')
_vg = ob_cube_001.vertex_groups.new(name='thigh.L.001')
_vg = ob_cube_001.vertex_groups.new(name='shin.L.001')
_vg = ob_cube_001.vertex_groups.new(name='thigh.R.001')
_vg = ob_cube_001.vertex_groups.new(name='shin.R.001')
_m = ob_cube_001.modifiers.new('Armature', 'ARMATURE')
_m.object = ob_ikrig
_m = ob_cube_001.modifiers.new('Armature.001', 'ARMATURE')
ob_cube_002.parent = ob_ikrig
ob_cube_002.location = (0.0, 0.0, 0.0)
_vg = ob_cube_002.vertex_groups.new(name='spine')
for _i, _w in zip([1, 3, 5, 7, 9, 10, 11, 13, 14, 16, 17, 19, 20, 21, 22, 23, 25], [0.2047, 0.2445, 0.2413, 0.2618, 0.05359, 0.148, 0.07261, 0.1394, 0.07374, 0.1482, 0.02627, 0.9506, 0.05169, 0.05045, 0.04692, 0.06062, 0.2037]): _vg.add([_i], _w, 'REPLACE')
_vg = ob_cube_002.vertex_groups.new(name='spine.001')
for _i, _w in zip([0, 1, 2, 3, 4, 5, 6, 7, 8, 9, 10, 11, 12, 13, 14, 15, 16, 17, 18, 19, 20, 21, 22, 23, 24, 25], [0.7387, 0.7813, 0.6646, 0.729, 0.7639, 0.7425, 0.6829, 0.7136, 0.771, 0.903, 0.8354, 0.8357, 0.7348, 0.8422, 0.8379, 0.7713, 0.8353, 0.9039, 0.1268, 0.04644, 0.8865, 0.8754, 0.8863, 0.8827, 0.1817, 0.7901]): _vg.add([_i], _w, 'REPLACE')
_vg = ob_cube_002.vertex_groups.new(name='spine.003')
for _i, _w in zip([0, 2, 3, 4, 6, 8, 9, 11, 12, 14, 15, 17, 18, 20, 21, 22, 23, 24], [0.2463, 0.3168, 0.003086, 0.2234, 0.2974, 0.2162, 0.03673, 0.09165, 0.2536, 0.08836, 0.2161, 0.05796, 0.8693, 0.0618, 0.07417, 0.06521, 0.05673, 0.8151]): _vg.add([_i], _w, 'REPLACE')
_vg = ob_cube_002.vertex_groups.new(name='spine.004')
_vg = ob_cube_002.vertex_groups.new(name='spine.006')
_vg = ob_cube_002.vertex_groups.new(name='shoulder.L')
_vg = ob_cube_002.vertex_groups.new(name='upper_arm.L')
_vg = ob_cube_002.vertex_groups.new(name='forearm.L')
_vg = ob_cube_002.vertex_groups.new(name='hand.L')
_vg = ob_cube_002.vertex_groups.new(name='shoulder.R')
_vg = ob_cube_002.vertex_groups.new(name='upper_arm.R')
_vg = ob_cube_002.vertex_groups.new(name='forearm.R')
_vg = ob_cube_002.vertex_groups.new(name='hand.R')
_vg = ob_cube_002.vertex_groups.new(name='thigh.L')
_vg = ob_cube_002.vertex_groups.new(name='shin.L')
_vg = ob_cube_002.vertex_groups.new(name='foot.L')
_vg = ob_cube_002.vertex_groups.new(name='thigh.R')
_vg = ob_cube_002.vertex_groups.new(name='shin.R')
_vg = ob_cube_002.vertex_groups.new(name='foot.R')
_vg = ob_cube_002.vertex_groups.new(name='foot.L.001')
_vg = ob_cube_002.vertex_groups.new(name='hand.L.001')
_vg = ob_cube_002.vertex_groups.new(name='spine.008')
for _i, _w in zip([0, 2, 3, 4, 6, 8, 9, 11, 12, 14, 15, 17, 18, 20, 21, 22, 23, 24], [0.2463, 0.3168, 0.003086, 0.2234, 0.2974, 0.2162, 0.03673, 0.09165, 0.2536, 0.08836, 0.2161, 0.05796, 0.8693, 0.0618, 0.07417, 0.06521, 0.05673, 0.8151]): _vg.add([_i], _w, 'REPLACE')
_vg = ob_cube_002.vertex_groups.new(name='spine.009')
_vg = ob_cube_002.vertex_groups.new(name='spine.010')
_vg = ob_cube_002.vertex_groups.new(name='shoulder.L.001')
_vg = ob_cube_002.vertex_groups.new(name='upper_arm.L.001')
_vg = ob_cube_002.vertex_groups.new(name='forearm.L.001')
_vg = ob_cube_002.vertex_groups.new(name='shoulder.R.001')
_vg = ob_cube_002.vertex_groups.new(name='upper_arm.R.001')
_vg = ob_cube_002.vertex_groups.new(name='forearm.R.001')
_vg = ob_cube_002.vertex_groups.new(name='foot.R.001')
_vg = ob_cube_002.vertex_groups.new(name='hand.R.001')
_vg = ob_cube_002.vertex_groups.new(name='spine.002')
for _i, _w in zip([1, 3, 5, 7, 9, 10, 11, 13, 14, 16, 17, 19, 20, 21, 22, 23, 25], [0.2047, 0.2445, 0.2413, 0.2618, 0.05359, 0.148, 0.07261, 0.1394, 0.07374, 0.1482, 0.02627, 0.9506, 0.05169, 0.05045, 0.04692, 0.06062, 0.2037]): _vg.add([_i], _w, 'REPLACE')
_vg = ob_cube_002.vertex_groups.new(name='spine.005')
for _i, _w in zip([0, 1, 2, 3, 4, 5, 6, 7, 8, 9, 10, 11, 12, 13, 14, 15, 16, 17, 18, 19, 20, 21, 22, 23, 24, 25], [0.7387, 0.7813, 0.6646, 0.729, 0.7639, 0.7425, 0.6829, 0.7136, 0.771, 0.903, 0.8354, 0.8357, 0.7348, 0.8422, 0.8379, 0.7713, 0.8353, 0.9039, 0.1268, 0.04644, 0.8865, 0.8754, 0.8863, 0.8827, 0.1817, 0.7901]): _vg.add([_i], _w, 'REPLACE')
_vg = ob_cube_002.vertex_groups.new(name='thigh.L.001')
_vg = ob_cube_002.vertex_groups.new(name='shin.L.001')
_vg = ob_cube_002.vertex_groups.new(name='thigh.R.001')
_vg = ob_cube_002.vertex_groups.new(name='shin.R.001')
_m = ob_cube_002.modifiers.new('Armature', 'ARMATURE')
_m.object = ob_ikrig
_m = ob_cube_002.modifiers.new('Armature.001', 'ARMATURE')
ob_cube_003.parent = ob_ikrig
ob_cube_003.location = (0.0, 0.0, 0.0)
ob_cube_003.use_mesh_mirror_x = True
_vg = ob_cube_003.vertex_groups.new(name='spine')
for _i, _w in zip([0, 1, 2, 3, 4, 5, 6, 7, 8, 9, 10, 11, 12, 13, 14, 15, 16, 17, 18, 19, 20, 21, 22, 23, 24, 25], [0.5529, 0.2705, 0.135, 0.08446, 0.561, 0.3413, 0.1607, 0.09034, 0.1451, 0.229, 0.05079, 0.08733, 0.4861, 0.1828, 0.08466, 0.1493, 0.05362, 0.2254, 0.8343, 0.972, 0.04615, 0.4707, 0.04172, 0.8644, 0.08552, 0.7701]): _vg.add([_i], _w, 'REPLACE')
_vg = ob_cube_003.vertex_groups.new(name='spine.001')
for _i, _w in zip([0, 2, 4, 6, 8, 12, 15, 18, 21, 24], [0.04787, 0.08379, 0.07012, 0.07074, 0.1036, 0.1879, 0.1042, 0.09635, 0.05769, 0.8406]): _vg.add([_i], _w, 'REPLACE')
_vg = ob_cube_003.vertex_groups.new(name='spine.003')
_vg = ob_cube_003.vertex_groups.new(name='spine.004')
_vg = ob_cube_003.vertex_groups.new(name='spine.006')
_vg = ob_cube_003.vertex_groups.new(name='shoulder.L')
_vg = ob_cube_003.vertex_groups.new(name='upper_arm.L')
_vg = ob_cube_003.vertex_groups.new(name='forearm.L')
_vg = ob_cube_003.vertex_groups.new(name='hand.L')
_vg = ob_cube_003.vertex_groups.new(name='shoulder.R')
_vg = ob_cube_003.vertex_groups.new(name='upper_arm.R')
_vg = ob_cube_003.vertex_groups.new(name='forearm.R')
_vg = ob_cube_003.vertex_groups.new(name='hand.R')
_vg = ob_cube_003.vertex_groups.new(name='thigh.L')
for _i, _w in zip([0, 1, 2, 3, 6, 7, 8, 9, 10, 11, 12, 13, 14, 18, 20, 21, 23, 24, 25], [0.3852, 0.7146, 0.7419, 0.8414, 0.05154, 0.0831, 0.7375, 0.7516, 0.94, 0.8517, 0.1704, 0.5961, 0.05231, 0.01479, 0.9329, 0.2585, 0.06518, 0.02777, 0.1445]): _vg.add([_i], _w, 'REPLACE')
_vg = ob_cube_003.vertex_groups.new(name='shin.L')
_vg = ob_cube_003.vertex_groups.new(name='foot.L')
_vg = ob_cube_003.vertex_groups.new(name='thigh.R')
for _i, _w in zip([2, 3, 4, 5, 6, 7, 11, 12, 13, 14, 15, 16, 17, 18, 21, 22, 23, 24, 25], [0.0287, 0.06032, 0.3555, 0.6404, 0.7171, 0.8168, 0.02629, 0.1556, 0.2076, 0.8453, 0.7322, 0.9314, 0.7488, 0.02399, 0.2131, 0.9331, 0.05446, 0.01996, 0.08247]): _vg.add([_i], _w, 'REPLACE')
_vg = ob_cube_003.vertex_groups.new(name='shin.R')
_vg = ob_cube_003.vertex_groups.new(name='foot.R')
_vg = ob_cube_003.vertex_groups.new(name='foot.L.001')
_vg = ob_cube_003.vertex_groups.new(name='hand.L.001')
_vg = ob_cube_003.vertex_groups.new(name='spine.008')
_vg = ob_cube_003.vertex_groups.new(name='spine.009')
_vg = ob_cube_003.vertex_groups.new(name='spine.010')
_vg = ob_cube_003.vertex_groups.new(name='shoulder.L.001')
_vg = ob_cube_003.vertex_groups.new(name='upper_arm.L.001')
_vg = ob_cube_003.vertex_groups.new(name='forearm.L.001')
_vg = ob_cube_003.vertex_groups.new(name='shoulder.R.001')
_vg = ob_cube_003.vertex_groups.new(name='upper_arm.R.001')
_vg = ob_cube_003.vertex_groups.new(name='forearm.R.001')
_vg = ob_cube_003.vertex_groups.new(name='foot.R.001')
_vg = ob_cube_003.vertex_groups.new(name='hand.R.001')
_vg = ob_cube_003.vertex_groups.new(name='spine.002')
for _i, _w in zip([0, 1, 2, 3, 4, 5, 6, 7, 8, 9, 10, 11, 12, 13, 14, 15, 16, 17, 18, 19, 20, 21, 22, 23, 24, 25], [0.5529, 0.2705, 0.135, 0.08446, 0.561, 0.3413, 0.1607, 0.09034, 0.1451, 0.229, 0.05079, 0.08733, 0.4861, 0.1828, 0.08466, 0.1493, 0.05362, 0.2254, 0.8343, 0.972, 0.04615, 0.4707, 0.04172, 0.8644, 0.08552, 0.7701]): _vg.add([_i], _w, 'REPLACE')
_vg = ob_cube_003.vertex_groups.new(name='spine.005')
for _i, _w in zip([0, 2, 4, 6, 8, 12, 15, 18, 21, 24], [0.04787, 0.08379, 0.07012, 0.07074, 0.1036, 0.1879, 0.1042, 0.09635, 0.05769, 0.8406]): _vg.add([_i], _w, 'REPLACE')
_vg = ob_cube_003.vertex_groups.new(name='thigh.L.001')
for _i, _w in zip([0, 1, 2, 3, 6, 7, 8, 9, 10, 11, 12, 13, 14, 18, 20, 21, 23, 24, 25], [0.3852, 0.7146, 0.7419, 0.8414, 0.05154, 0.0831, 0.7375, 0.7516, 0.94, 0.8517, 0.1704, 0.5961, 0.05231, 0.01479, 0.9329, 0.2585, 0.06518, 0.02777, 0.1445]): _vg.add([_i], _w, 'REPLACE')
_vg = ob_cube_003.vertex_groups.new(name='shin.L.001')
_vg = ob_cube_003.vertex_groups.new(name='thigh.R.001')
for _i, _w in zip([2, 3, 4, 5, 6, 7, 11, 12, 13, 14, 15, 16, 17, 18, 21, 22, 23, 24, 25], [0.0287, 0.06032, 0.3555, 0.6404, 0.7171, 0.8168, 0.02629, 0.1556, 0.2076, 0.8453, 0.7322, 0.9314, 0.7488, 0.02399, 0.2131, 0.9331, 0.05446, 0.01996, 0.08247]): _vg.add([_i], _w, 'REPLACE')
_vg = ob_cube_003.vertex_groups.new(name='shin.R.001')
_m = ob_cube_003.modifiers.new('Armature', 'ARMATURE')
_m.object = ob_ikrig
_m = ob_cube_003.modifiers.new('Armature.001', 'ARMATURE')
ob_cube_004.parent = ob_ikrig
ob_cube_004.location = (0.0, 0.0, 0.0)
ob_cube_004.use_mesh_mirror_x = True
_vg = ob_cube_004.vertex_groups.new(name='spine')
_vg = ob_cube_004.vertex_groups.new(name='spine.001')
_vg = ob_cube_004.vertex_groups.new(name='spine.003')
_vg = ob_cube_004.vertex_groups.new(name='spine.004')
_vg = ob_cube_004.vertex_groups.new(name='spine.006')
_vg = ob_cube_004.vertex_groups.new(name='shoulder.L')
_vg = ob_cube_004.vertex_groups.new(name='upper_arm.L')
_vg = ob_cube_004.vertex_groups.new(name='forearm.L')
_vg = ob_cube_004.vertex_groups.new(name='hand.L')
_vg = ob_cube_004.vertex_groups.new(name='shoulder.R')
_vg = ob_cube_004.vertex_groups.new(name='upper_arm.R')
_vg = ob_cube_004.vertex_groups.new(name='forearm.R')
_vg = ob_cube_004.vertex_groups.new(name='hand.R')
_vg = ob_cube_004.vertex_groups.new(name='thigh.L')
for _i, _w in zip([0, 1, 2, 3, 4, 5, 6, 7, 16, 17, 18, 19, 20, 21, 22, 23, 24, 25, 26, 27, 40, 41, 42, 43, 44], [0.9998, 0.9727, 0.9998, 0.9711, 0.9997, 0.9552, 1.0, 0.9875, 0.9999, 0.9985, 0.9164, 0.9986, 0.9999, 0.9367, 1.001, 0.9999, 0.9166, 0.9978, 0.9999, 0.8975, 0.9976, 0.9987, 0.997, 0.9968, 1.0]): _vg.add([_i], _w, 'REPLACE')
_vg = ob_cube_004.vertex_groups.new(name='shin.L')
for _i, _w in zip([1, 3, 5, 18, 21, 24, 27, 45], [0.004542, 0.007817, 0.03959, 0.08362, 0.06334, 0.08335, 0.1025, 0.9829]): _vg.add([_i], _w, 'REPLACE')
_vg = ob_cube_004.vertex_groups.new(name='foot.L')
_vg = ob_cube_004.vertex_groups.new(name='thigh.R')
for _i, _w in zip([8, 9, 10, 11, 12, 13, 14, 15, 28, 29, 30, 31, 32, 33, 34, 35, 36, 37, 38, 39, 46, 47, 48, 49, 50], [0.9998, 0.9727, 0.9998, 0.9711, 0.9997, 0.9552, 1.0, 0.9875, 0.9999, 0.9985, 0.9164, 0.9986, 0.9999, 0.9367, 1.001, 0.9999, 0.9166, 0.9978, 0.9999, 0.8975, 0.9976, 0.9987, 0.997, 0.9968, 1.0]): _vg.add([_i], _w, 'REPLACE')
_vg = ob_cube_004.vertex_groups.new(name='shin.R')
for _i, _w in zip([9, 11, 13, 30, 33, 36, 39, 51], [0.004542, 0.007817, 0.03959, 0.08362, 0.06334, 0.08335, 0.1025, 0.9829]): _vg.add([_i], _w, 'REPLACE')
_vg = ob_cube_004.vertex_groups.new(name='foot.R')
_vg = ob_cube_004.vertex_groups.new(name='foot.L.001')
_vg = ob_cube_004.vertex_groups.new(name='hand.L.001')
_vg = ob_cube_004.vertex_groups.new(name='spine.008')
_vg = ob_cube_004.vertex_groups.new(name='spine.009')
_vg = ob_cube_004.vertex_groups.new(name='spine.010')
_vg = ob_cube_004.vertex_groups.new(name='shoulder.L.001')
_vg = ob_cube_004.vertex_groups.new(name='upper_arm.L.001')
_vg = ob_cube_004.vertex_groups.new(name='forearm.L.001')
_vg = ob_cube_004.vertex_groups.new(name='shoulder.R.001')
_vg = ob_cube_004.vertex_groups.new(name='upper_arm.R.001')
_vg = ob_cube_004.vertex_groups.new(name='forearm.R.001')
_vg = ob_cube_004.vertex_groups.new(name='foot.R.001')
_vg = ob_cube_004.vertex_groups.new(name='hand.R.001')
_vg = ob_cube_004.vertex_groups.new(name='spine.002')
_vg = ob_cube_004.vertex_groups.new(name='spine.005')
_vg = ob_cube_004.vertex_groups.new(name='thigh.L.001')
for _i, _w in zip([0, 1, 2, 3, 4, 5, 6, 7, 16, 17, 18, 19, 20, 21, 22, 23, 24, 25, 26, 27, 40, 41, 42, 43, 44], [0.9998, 0.9727, 0.9998, 0.9711, 0.9997, 0.9552, 1.0, 0.9875, 0.9999, 0.9985, 0.9164, 0.9986, 0.9999, 0.9367, 1.001, 0.9999, 0.9166, 0.9978, 0.9999, 0.8975, 0.9976, 0.9987, 0.997, 0.9968, 1.0]): _vg.add([_i], _w, 'REPLACE')
_vg = ob_cube_004.vertex_groups.new(name='shin.L.001')
for _i, _w in zip([1, 3, 5, 18, 21, 24, 27, 45], [0.004542, 0.007817, 0.03959, 0.08362, 0.06334, 0.08335, 0.1025, 0.9829]): _vg.add([_i], _w, 'REPLACE')
_vg = ob_cube_004.vertex_groups.new(name='thigh.R.001')
for _i, _w in zip([8, 9, 10, 11, 12, 13, 14, 15, 28, 29, 30, 31, 32, 33, 34, 35, 36, 37, 38, 39, 46, 47, 48, 49, 50], [0.9998, 0.9727, 0.9998, 0.9711, 0.9997, 0.9552, 1.0, 0.9875, 0.9999, 0.9985, 0.9164, 0.9986, 0.9999, 0.9367, 1.001, 0.9999, 0.9166, 0.9978, 0.9999, 0.8975, 0.9976, 0.9987, 0.997, 0.9968, 1.0]): _vg.add([_i], _w, 'REPLACE')
_vg = ob_cube_004.vertex_groups.new(name='shin.R.001')
for _i, _w in zip([9, 11, 13, 30, 33, 36, 39, 51], [0.004542, 0.007817, 0.03959, 0.08362, 0.06334, 0.08335, 0.1025, 0.9829]): _vg.add([_i], _w, 'REPLACE')
_m = ob_cube_004.modifiers.new('Armature', 'ARMATURE')
_m.object = ob_ikrig
_m = ob_cube_004.modifiers.new('Armature.001', 'ARMATURE')
ob_cube_005.parent = ob_ikrig
ob_cube_005.location = (0.0, 0.0, 0.0)
_vg = ob_cube_005.vertex_groups.new(name='spine')
_vg = ob_cube_005.vertex_groups.new(name='spine.001')
_vg = ob_cube_005.vertex_groups.new(name='spine.003')
_vg = ob_cube_005.vertex_groups.new(name='spine.004')
_vg = ob_cube_005.vertex_groups.new(name='spine.006')
_vg = ob_cube_005.vertex_groups.new(name='shoulder.L')
_vg = ob_cube_005.vertex_groups.new(name='upper_arm.L')
_vg = ob_cube_005.vertex_groups.new(name='forearm.L')
_vg = ob_cube_005.vertex_groups.new(name='hand.L')
_vg = ob_cube_005.vertex_groups.new(name='shoulder.R')
_vg = ob_cube_005.vertex_groups.new(name='upper_arm.R')
_vg = ob_cube_005.vertex_groups.new(name='forearm.R')
_vg = ob_cube_005.vertex_groups.new(name='hand.R')
_vg = ob_cube_005.vertex_groups.new(name='thigh.L')
for _i, _w in zip([0, 6, 8, 12, 15, 18, 24], [0.02257, 0.0002903, 0.08246, 0.06608, 0.07436, 0.07703, 0.9236]): _vg.add([_i], _w, 'REPLACE')
_vg = ob_cube_005.vertex_groups.new(name='shin.L')
for _i, _w in zip([0, 1, 2, 3, 4, 5, 6, 7, 8, 9, 10, 11, 12, 13, 14, 15, 16, 17, 18, 19, 20, 21, 22, 23, 24, 25], [0.9637, 0.9999, 0.9781, 0.9999, 0.99, 1.0, 0.9749, 1.0, 0.9175, 0.9989, 1.0, 0.999, 0.9339, 1.0, 0.9997, 0.9256, 1.0, 1.002, 0.923, 1.0, 0.9985, 0.9987, 0.9988, 0.9997, 0.0764, 1.0]): _vg.add([_i], _w, 'REPLACE')
_vg = ob_cube_005.vertex_groups.new(name='foot.L')
_vg = ob_cube_005.vertex_groups.new(name='thigh.R')
for _i, _w in zip([26, 32, 34, 38, 41, 44, 50], [0.02257, 0.0002903, 0.08246, 0.06608, 0.07436, 0.07703, 0.9236]): _vg.add([_i], _w, 'REPLACE')
_vg = ob_cube_005.vertex_groups.new(name='shin.R')
for _i, _w in zip([26, 27, 28, 29, 30, 31, 32, 33, 34, 35, 36, 37, 38, 39, 40, 41, 42, 43, 44, 45, 46, 47, 48, 49, 50, 51], [0.9637, 0.9999, 0.9781, 0.9999, 0.99, 1.0, 0.9749, 1.0, 0.9175, 0.9989, 1.0, 0.999, 0.9339, 1.0, 0.9997, 0.9256, 1.0, 1.002, 0.923, 1.0, 0.9985, 0.9987, 0.9988, 0.9997, 0.0764, 1.0]): _vg.add([_i], _w, 'REPLACE')
_vg = ob_cube_005.vertex_groups.new(name='foot.R')
_vg = ob_cube_005.vertex_groups.new(name='foot.L.001')
_vg = ob_cube_005.vertex_groups.new(name='hand.L.001')
_vg = ob_cube_005.vertex_groups.new(name='spine.008')
_vg = ob_cube_005.vertex_groups.new(name='spine.009')
_vg = ob_cube_005.vertex_groups.new(name='spine.010')
_vg = ob_cube_005.vertex_groups.new(name='shoulder.L.001')
_vg = ob_cube_005.vertex_groups.new(name='upper_arm.L.001')
_vg = ob_cube_005.vertex_groups.new(name='forearm.L.001')
_vg = ob_cube_005.vertex_groups.new(name='shoulder.R.001')
_vg = ob_cube_005.vertex_groups.new(name='upper_arm.R.001')
_vg = ob_cube_005.vertex_groups.new(name='forearm.R.001')
_vg = ob_cube_005.vertex_groups.new(name='foot.R.001')
_vg = ob_cube_005.vertex_groups.new(name='hand.R.001')
_vg = ob_cube_005.vertex_groups.new(name='spine.002')
_vg = ob_cube_005.vertex_groups.new(name='spine.005')
_vg = ob_cube_005.vertex_groups.new(name='thigh.L.001')
for _i, _w in zip([0, 6, 8, 12, 15, 18, 24], [0.02257, 0.0002903, 0.08246, 0.06608, 0.07436, 0.07703, 0.9236]): _vg.add([_i], _w, 'REPLACE')
_vg = ob_cube_005.vertex_groups.new(name='shin.L.001')
for _i, _w in zip([0, 1, 2, 3, 4, 5, 6, 7, 8, 9, 10, 11, 12, 13, 14, 15, 16, 17, 18, 19, 20, 21, 22, 23, 24, 25], [0.9637, 0.9999, 0.9781, 0.9999, 0.99, 1.0, 0.9749, 1.0, 0.9175, 0.9989, 1.0, 0.999, 0.9339, 1.0, 0.9997, 0.9256, 1.0, 1.002, 0.923, 1.0, 0.9985, 0.9987, 0.9988, 0.9997, 0.0764, 1.0]): _vg.add([_i], _w, 'REPLACE')
_vg = ob_cube_005.vertex_groups.new(name='thigh.R.001')
for _i, _w in zip([26, 32, 34, 38, 41, 44, 50], [0.02257, 0.0002903, 0.08246, 0.06608, 0.07436, 0.07703, 0.9236]): _vg.add([_i], _w, 'REPLACE')
_vg = ob_cube_005.vertex_groups.new(name='shin.R.001')
for _i, _w in zip([26, 27, 28, 29, 30, 31, 32, 33, 34, 35, 36, 37, 38, 39, 40, 41, 42, 43, 44, 45, 46, 47, 48, 49, 50, 51], [0.9637, 0.9999, 0.9781, 0.9999, 0.99, 1.0, 0.9749, 1.0, 0.9175, 0.9989, 1.0, 0.999, 0.9339, 1.0, 0.9997, 0.9256, 1.0, 1.002, 0.923, 1.0, 0.9985, 0.9987, 0.9988, 0.9997, 0.0764, 1.0]): _vg.add([_i], _w, 'REPLACE')
_m = ob_cube_005.modifiers.new('Armature', 'ARMATURE')
_m.object = ob_ikrig
_m = ob_cube_005.modifiers.new('Armature.001', 'ARMATURE')
ob_cube_006.parent = ob_ikrig
ob_cube_006.location = (0.0, 0.0, 0.0)
_vg = ob_cube_006.vertex_groups.new(name='spine')
_vg = ob_cube_006.vertex_groups.new(name='spine.001')
_vg = ob_cube_006.vertex_groups.new(name='spine.003')
_vg = ob_cube_006.vertex_groups.new(name='spine.004')
_vg = ob_cube_006.vertex_groups.new(name='spine.006')
_vg = ob_cube_006.vertex_groups.new(name='shoulder.L')
_vg = ob_cube_006.vertex_groups.new(name='upper_arm.L')
_vg.add([0, 1, 2, 3, 4, 5, 6, 7, 8, 9, 10, 11, 12, 13, 14, 15, 16, 17, 18, 19, 20, 21, 22, 23, 24, 25], 1.0, 'REPLACE')
_vg = ob_cube_006.vertex_groups.new(name='forearm.L')
_vg = ob_cube_006.vertex_groups.new(name='hand.L')
_vg = ob_cube_006.vertex_groups.new(name='shoulder.R')
_vg = ob_cube_006.vertex_groups.new(name='upper_arm.R')
_vg.add([26, 27, 28, 29, 30, 31, 32, 33, 34, 35, 36, 37, 38, 39, 40, 41, 42, 43, 44, 45, 46, 47, 48, 49, 50, 51], 1.0, 'REPLACE')
_vg = ob_cube_006.vertex_groups.new(name='forearm.R')
_vg = ob_cube_006.vertex_groups.new(name='hand.R')
_vg = ob_cube_006.vertex_groups.new(name='thigh.L')
_vg = ob_cube_006.vertex_groups.new(name='shin.L')
_vg = ob_cube_006.vertex_groups.new(name='foot.L')
_vg = ob_cube_006.vertex_groups.new(name='thigh.R')
_vg = ob_cube_006.vertex_groups.new(name='shin.R')
_vg = ob_cube_006.vertex_groups.new(name='foot.R')
_vg = ob_cube_006.vertex_groups.new(name='foot.L.001')
_vg = ob_cube_006.vertex_groups.new(name='hand.L.001')
_vg = ob_cube_006.vertex_groups.new(name='spine.008')
_vg = ob_cube_006.vertex_groups.new(name='spine.009')
_vg = ob_cube_006.vertex_groups.new(name='spine.010')
_vg = ob_cube_006.vertex_groups.new(name='shoulder.L.001')
_vg = ob_cube_006.vertex_groups.new(name='upper_arm.L.001')
_vg.add([0, 1, 2, 3, 4, 5, 6, 7, 8, 9, 10, 11, 12, 13, 14, 15, 16, 17, 18, 19, 20, 21, 22, 23, 24, 25], 1.0, 'REPLACE')
_vg = ob_cube_006.vertex_groups.new(name='forearm.L.001')
_vg = ob_cube_006.vertex_groups.new(name='shoulder.R.001')
_vg = ob_cube_006.vertex_groups.new(name='upper_arm.R.001')
_vg.add([26, 27, 28, 29, 30, 31, 32, 33, 34, 35, 36, 37, 38, 39, 40, 41, 42, 43, 44, 45, 46, 47, 48, 49, 50, 51], 1.0, 'REPLACE')
_vg = ob_cube_006.vertex_groups.new(name='forearm.R.001')
_vg = ob_cube_006.vertex_groups.new(name='foot.R.001')
_vg = ob_cube_006.vertex_groups.new(name='hand.R.001')
_vg = ob_cube_006.vertex_groups.new(name='spine.002')
_vg = ob_cube_006.vertex_groups.new(name='spine.005')
_vg = ob_cube_006.vertex_groups.new(name='thigh.L.001')
_vg = ob_cube_006.vertex_groups.new(name='shin.L.001')
_vg = ob_cube_006.vertex_groups.new(name='thigh.R.001')
_vg = ob_cube_006.vertex_groups.new(name='shin.R.001')
_m = ob_cube_006.modifiers.new('Armature', 'ARMATURE')
_m.object = ob_ikrig
_m = ob_cube_006.modifiers.new('Armature.001', 'ARMATURE')
ob_cube_007.parent = ob_ikrig
ob_cube_007.location = (0.0, 0.0, 0.0)
_vg = ob_cube_007.vertex_groups.new(name='spine')
_vg = ob_cube_007.vertex_groups.new(name='spine.001')
_vg = ob_cube_007.vertex_groups.new(name='spine.003')
_vg = ob_cube_007.vertex_groups.new(name='spine.004')
_vg = ob_cube_007.vertex_groups.new(name='spine.006')
_vg = ob_cube_007.vertex_groups.new(name='shoulder.L')
_vg = ob_cube_007.vertex_groups.new(name='upper_arm.L')
for _i, _w in zip([0, 2, 4, 6, 8, 12, 15, 18, 24], [0.2537, 0.3251, 0.2615, 0.2921, 0.7079, 0.7073, 0.7963, 0.4509, 0.9419]): _vg.add([_i], _w, 'REPLACE')
_vg = ob_cube_007.vertex_groups.new(name='forearm.L')
for _i, _w in zip([0, 1, 2, 3, 4, 5, 6, 7, 8, 9, 10, 11, 12, 13, 14, 15, 16, 17, 18, 19, 20, 21, 22, 23, 24, 25], [0.7464, 1.008, 0.675, 0.9878, 0.7385, 0.9699, 0.7082, 1.003, 0.2921, 0.9911, 0.9853, 0.9895, 0.2927, 0.9585, 0.9946, 0.2037, 0.9366, 1.0, 0.5491, 0.9444, 0.9875, 0.985, 0.9835, 0.9909, 0.05806, 0.2387]): _vg.add([_i], _w, 'REPLACE')
_vg = ob_cube_007.vertex_groups.new(name='hand.L')
for _i, _w in zip([5, 13, 16, 19, 25], [0.008995, 0.03292, 0.06316, 0.05521, 0.7614]): _vg.add([_i], _w, 'REPLACE')
_vg = ob_cube_007.vertex_groups.new(name='shoulder.R')
_vg = ob_cube_007.vertex_groups.new(name='upper_arm.R')
for _i, _w in zip([26, 28, 30, 32, 34, 38, 41, 44, 50], [0.2537, 0.3251, 0.2615, 0.2921, 0.7079, 0.7073, 0.7963, 0.4509, 0.9419]): _vg.add([_i], _w, 'REPLACE')
_vg = ob_cube_007.vertex_groups.new(name='forearm.R')
for _i, _w in zip([26, 27, 28, 29, 30, 31, 32, 33, 34, 35, 36, 37, 38, 39, 40, 41, 42, 43, 44, 45, 46, 47, 48, 49, 50, 51], [0.7464, 1.008, 0.675, 0.9878, 0.7385, 0.9699, 0.7082, 1.003, 0.2921, 0.9911, 0.9853, 0.9895, 0.2927, 0.9585, 0.9946, 0.2037, 0.9366, 1.0, 0.5491, 0.9444, 0.9875, 0.985, 0.9835, 0.9909, 0.05806, 0.2387]): _vg.add([_i], _w, 'REPLACE')
_vg = ob_cube_007.vertex_groups.new(name='hand.R')
for _i, _w in zip([31, 39, 42, 45, 51], [0.008995, 0.03292, 0.06316, 0.05521, 0.7614]): _vg.add([_i], _w, 'REPLACE')
_vg = ob_cube_007.vertex_groups.new(name='thigh.L')
_vg = ob_cube_007.vertex_groups.new(name='shin.L')
_vg = ob_cube_007.vertex_groups.new(name='foot.L')
_vg = ob_cube_007.vertex_groups.new(name='thigh.R')
_vg = ob_cube_007.vertex_groups.new(name='shin.R')
_vg = ob_cube_007.vertex_groups.new(name='foot.R')
_vg = ob_cube_007.vertex_groups.new(name='foot.L.001')
_vg = ob_cube_007.vertex_groups.new(name='hand.L.001')
for _i, _w in zip([5, 13, 16, 19, 25], [0.008995, 0.03292, 0.06316, 0.05521, 0.7614]): _vg.add([_i], _w, 'REPLACE')
_vg = ob_cube_007.vertex_groups.new(name='spine.008')
_vg = ob_cube_007.vertex_groups.new(name='spine.009')
_vg = ob_cube_007.vertex_groups.new(name='spine.010')
_vg = ob_cube_007.vertex_groups.new(name='shoulder.L.001')
_vg = ob_cube_007.vertex_groups.new(name='upper_arm.L.001')
for _i, _w in zip([0, 2, 4, 6, 8, 12, 15, 18, 24], [0.2537, 0.3251, 0.2615, 0.2921, 0.7079, 0.7073, 0.7963, 0.4509, 0.9419]): _vg.add([_i], _w, 'REPLACE')
_vg = ob_cube_007.vertex_groups.new(name='forearm.L.001')
for _i, _w in zip([0, 1, 2, 3, 4, 5, 6, 7, 8, 9, 10, 11, 12, 13, 14, 15, 16, 17, 18, 19, 20, 21, 22, 23, 24, 25], [0.7464, 1.008, 0.675, 0.9878, 0.7385, 0.9699, 0.7082, 1.003, 0.2921, 0.9911, 0.9853, 0.9895, 0.2927, 0.9585, 0.9946, 0.2037, 0.9366, 1.0, 0.5491, 0.9444, 0.9875, 0.985, 0.9835, 0.9909, 0.05806, 0.2387]): _vg.add([_i], _w, 'REPLACE')
_vg = ob_cube_007.vertex_groups.new(name='shoulder.R.001')
_vg = ob_cube_007.vertex_groups.new(name='upper_arm.R.001')
for _i, _w in zip([26, 28, 30, 32, 34, 38, 41, 44, 50], [0.2537, 0.3251, 0.2615, 0.2921, 0.7079, 0.7073, 0.7963, 0.4509, 0.9419]): _vg.add([_i], _w, 'REPLACE')
_vg = ob_cube_007.vertex_groups.new(name='forearm.R.001')
for _i, _w in zip([26, 27, 28, 29, 30, 31, 32, 33, 34, 35, 36, 37, 38, 39, 40, 41, 42, 43, 44, 45, 46, 47, 48, 49, 50, 51], [0.7464, 1.008, 0.675, 0.9878, 0.7385, 0.9699, 0.7082, 1.003, 0.2921, 0.9911, 0.9853, 0.9895, 0.2927, 0.9585, 0.9946, 0.2037, 0.9366, 1.0, 0.5491, 0.9444, 0.9875, 0.985, 0.9835, 0.9909, 0.05806, 0.2387]): _vg.add([_i], _w, 'REPLACE')
_vg = ob_cube_007.vertex_groups.new(name='foot.R.001')
_vg = ob_cube_007.vertex_groups.new(name='hand.R.001')
for _i, _w in zip([31, 39, 42, 45, 51], [0.008995, 0.03292, 0.06316, 0.05521, 0.7614]): _vg.add([_i], _w, 'REPLACE')
_vg = ob_cube_007.vertex_groups.new(name='spine.002')
_vg = ob_cube_007.vertex_groups.new(name='spine.005')
_vg = ob_cube_007.vertex_groups.new(name='thigh.L.001')
_vg = ob_cube_007.vertex_groups.new(name='shin.L.001')
_vg = ob_cube_007.vertex_groups.new(name='thigh.R.001')
_vg = ob_cube_007.vertex_groups.new(name='shin.R.001')
_m = ob_cube_007.modifiers.new('Armature', 'ARMATURE')
_m.object = ob_ikrig
_m = ob_cube_007.modifiers.new('Armature.001', 'ARMATURE')
ob_cube_008.parent = ob_ikrig
ob_cube_008.location = (0.0, 0.0, 0.0)
_vg = ob_cube_008.vertex_groups.new(name='spine')
_vg = ob_cube_008.vertex_groups.new(name='spine.001')
_vg = ob_cube_008.vertex_groups.new(name='spine.003')
_vg = ob_cube_008.vertex_groups.new(name='spine.004')
_vg = ob_cube_008.vertex_groups.new(name='spine.006')
_vg = ob_cube_008.vertex_groups.new(name='shoulder.L')
_vg = ob_cube_008.vertex_groups.new(name='upper_arm.L')
_vg = ob_cube_008.vertex_groups.new(name='forearm.L')
_vg = ob_cube_008.vertex_groups.new(name='hand.L')
_vg = ob_cube_008.vertex_groups.new(name='shoulder.R')
_vg = ob_cube_008.vertex_groups.new(name='upper_arm.R')
_vg = ob_cube_008.vertex_groups.new(name='forearm.R')
_vg = ob_cube_008.vertex_groups.new(name='hand.R')
_vg = ob_cube_008.vertex_groups.new(name='thigh.L')
_vg = ob_cube_008.vertex_groups.new(name='shin.L')
for _i, _w in zip([0, 1, 2, 3, 4, 5, 6, 7, 16, 17, 18, 19, 20, 21, 22, 23, 24, 25, 26, 40, 41, 42, 43, 44], [0.5221, 0.09213, 0.8716, 0.06713, 0.8164, 0.09248, 0.8771, 0.07043, 0.8737, 0.2778, 0.04897, 0.2196, 0.9624, 0.03038, 0.228, 0.9036, 0.05001, 0.3148, 0.572, 0.1947, 0.219, 0.2196, 0.33, 0.9175]): _vg.add([_i], _w, 'REPLACE')
_vg = ob_cube_008.vertex_groups.new(name='foot.L')
for _i, _w in zip([0, 1, 2, 3, 4, 5, 6, 7, 16, 17, 18, 19, 20, 21, 22, 23, 24, 25, 26, 27, 40, 41, 42, 43, 44, 45], [0.4779, 0.9079, 0.1284, 0.9329, 0.1836, 0.9075, 0.1229, 0.9296, 0.1263, 0.7222, 0.9505, 0.7804, 0.02518, 0.9598, 0.772, 0.0964, 0.95, 0.6852, 0.428, 0.9998, 0.8053, 0.781, 0.7804, 0.67, 0.0825, 0.9884]): _vg.add([_i], _w, 'REPLACE')
_vg = ob_cube_008.vertex_groups.new(name='thigh.R')
_vg = ob_cube_008.vertex_groups.new(name='shin.R')
for _i, _w in zip([8, 9, 10, 11, 12, 13, 14, 15, 28, 29, 30, 31, 32, 33, 34, 35, 36, 37, 38, 46, 47, 48, 49, 50], [0.5211, 0.02535, 0.8712, 0.06035, 0.8152, 0.09072, 0.8769, 0.06896, 0.8733, 0.2665, 0.01429, 0.2171, 0.9623, 0.02399, 0.2268, 0.9033, 0.04763, 0.3094, 0.5718, 0.1904, 0.2178, 0.2177, 0.3174, 0.9174]): _vg.add([_i], _w, 'REPLACE')
_vg = ob_cube_008.vertex_groups.new(name='foot.R')
for _i, _w in zip([8, 9, 10, 11, 12, 13, 14, 15, 28, 29, 30, 31, 32, 33, 34, 35, 36, 37, 38, 39, 46, 47, 48, 49, 50, 51], [0.4789, 0.9623, 0.1288, 0.9397, 0.1848, 0.9093, 0.1231, 0.931, 0.1267, 0.7335, 0.9679, 0.7829, 0.02534, 0.963, 0.7732, 0.09673, 0.9512, 0.6906, 0.4282, 0.9999, 0.8096, 0.7822, 0.7823, 0.6826, 0.0826, 0.9902]): _vg.add([_i], _w, 'REPLACE')
_vg = ob_cube_008.vertex_groups.new(name='foot.L.001')
for _i, _w in zip([0, 1, 2, 3, 4, 5, 6, 7, 16, 17, 18, 19, 20, 21, 22, 23, 24, 25, 26, 27, 40, 41, 42, 43, 44, 45], [0.4779, 0.9079, 0.1284, 0.9329, 0.1836, 0.9075, 0.1229, 0.9296, 0.1263, 0.7222, 0.9505, 0.7804, 0.02518, 0.9598, 0.772, 0.0964, 0.95, 0.6852, 0.428, 0.9998, 0.8053, 0.781, 0.7804, 0.67, 0.0825, 0.9884]): _vg.add([_i], _w, 'REPLACE')
_vg = ob_cube_008.vertex_groups.new(name='hand.L.001')
_vg = ob_cube_008.vertex_groups.new(name='spine.008')
_vg = ob_cube_008.vertex_groups.new(name='spine.009')
_vg = ob_cube_008.vertex_groups.new(name='spine.010')
_vg = ob_cube_008.vertex_groups.new(name='shoulder.L.001')
_vg = ob_cube_008.vertex_groups.new(name='upper_arm.L.001')
_vg = ob_cube_008.vertex_groups.new(name='forearm.L.001')
_vg = ob_cube_008.vertex_groups.new(name='shoulder.R.001')
_vg = ob_cube_008.vertex_groups.new(name='upper_arm.R.001')
_vg = ob_cube_008.vertex_groups.new(name='forearm.R.001')
_vg = ob_cube_008.vertex_groups.new(name='foot.R.001')
for _i, _w in zip([8, 9, 10, 11, 12, 13, 14, 15, 28, 29, 30, 31, 32, 33, 34, 35, 36, 37, 38, 39, 46, 47, 48, 49, 50, 51], [0.4789, 0.9623, 0.1288, 0.9397, 0.1848, 0.9093, 0.1231, 0.931, 0.1267, 0.7335, 0.9679, 0.7829, 0.02534, 0.963, 0.7732, 0.09673, 0.9512, 0.6906, 0.4282, 0.9999, 0.8096, 0.7822, 0.7823, 0.6826, 0.0826, 0.9902]): _vg.add([_i], _w, 'REPLACE')
_vg = ob_cube_008.vertex_groups.new(name='hand.R.001')
_vg = ob_cube_008.vertex_groups.new(name='spine.002')
_vg = ob_cube_008.vertex_groups.new(name='spine.005')
_vg = ob_cube_008.vertex_groups.new(name='thigh.L.001')
_vg = ob_cube_008.vertex_groups.new(name='shin.L.001')
for _i, _w in zip([0, 1, 2, 3, 4, 5, 6, 7, 16, 17, 18, 19, 20, 21, 22, 23, 24, 25, 26, 40, 41, 42, 43, 44], [0.5221, 0.09213, 0.8716, 0.06713, 0.8164, 0.09248, 0.8771, 0.07043, 0.8737, 0.2778, 0.04897, 0.2196, 0.9624, 0.03038, 0.228, 0.9036, 0.05001, 0.3148, 0.572, 0.1947, 0.219, 0.2196, 0.33, 0.9175]): _vg.add([_i], _w, 'REPLACE')
_vg = ob_cube_008.vertex_groups.new(name='thigh.R.001')
_vg = ob_cube_008.vertex_groups.new(name='shin.R.001')
for _i, _w in zip([8, 9, 10, 11, 12, 13, 14, 15, 28, 29, 30, 31, 32, 33, 34, 35, 36, 37, 38, 46, 47, 48, 49, 50], [0.5211, 0.02535, 0.8712, 0.06035, 0.8152, 0.09072, 0.8769, 0.06896, 0.8733, 0.2665, 0.01429, 0.2171, 0.9623, 0.02399, 0.2268, 0.9033, 0.04763, 0.3094, 0.5718, 0.1904, 0.2178, 0.2177, 0.3174, 0.9174]): _vg.add([_i], _w, 'REPLACE')
_m = ob_cube_008.modifiers.new('Armature', 'ARMATURE')
_m.object = ob_ikrig
_m = ob_cube_008.modifiers.new('Armature.001', 'ARMATURE')
ob_cube_009.parent = ob_ikrig
ob_cube_009.location = (0.0, 0.0, 0.0)
ob_cube_009.use_mesh_mirror_x = True
_vg = ob_cube_009.vertex_groups.new(name='spine')
_vg = ob_cube_009.vertex_groups.new(name='spine.001')
_vg = ob_cube_009.vertex_groups.new(name='spine.003')
_vg = ob_cube_009.vertex_groups.new(name='spine.004')
_vg = ob_cube_009.vertex_groups.new(name='spine.006')
_vg = ob_cube_009.vertex_groups.new(name='shoulder.L')
_vg = ob_cube_009.vertex_groups.new(name='upper_arm.L')
_vg = ob_cube_009.vertex_groups.new(name='forearm.L')
for _i, _w in zip([0, 2, 4, 6, 8, 12, 15, 18, 24], [0.07199, 0.09235, 0.03118, 0.05538, 0.1224, 0.1202, 0.09783, 0.1375, 0.9066]): _vg.add([_i], _w, 'REPLACE')
_vg = ob_cube_009.vertex_groups.new(name='hand.L')
for _i, _w in zip([0, 1, 2, 3, 4, 5, 6, 7, 8, 9, 10, 11, 12, 13, 14, 15, 16, 17, 18, 19, 20, 21, 22, 23, 24, 25], [0.928, 0.9961, 0.9076, 0.9944, 0.9594, 0.9967, 0.9446, 0.9972, 0.8776, 0.9829, 0.9959, 0.9782, 0.8798, 0.9998, 0.9898, 0.9022, 0.9973, 0.9895, 0.8625, 0.9995, 0.977, 0.9924, 0.9857, 0.9939, 0.09342, 0.9997]): _vg.add([_i], _w, 'REPLACE')
_vg = ob_cube_009.vertex_groups.new(name='shoulder.R')
_vg = ob_cube_009.vertex_groups.new(name='upper_arm.R')
_vg = ob_cube_009.vertex_groups.new(name='forearm.R')
for _i, _w in zip([26, 28, 30, 32, 34, 38, 41, 44, 50], [0.07199, 0.09235, 0.03118, 0.05538, 0.1224, 0.1202, 0.09783, 0.1375, 0.9066]): _vg.add([_i], _w, 'REPLACE')
_vg = ob_cube_009.vertex_groups.new(name='hand.R')
for _i, _w in zip([26, 27, 28, 29, 30, 31, 32, 33, 34, 35, 36, 37, 38, 39, 40, 41, 42, 43, 44, 45, 46, 47, 48, 49, 50, 51], [0.928, 0.9961, 0.9076, 0.9944, 0.9594, 0.9967, 0.9446, 0.9972, 0.8776, 0.9829, 0.9959, 0.9782, 0.8798, 0.9998, 0.9898, 0.9022, 0.9973, 0.9895, 0.8625, 0.9995, 0.977, 0.9924, 0.9857, 0.9939, 0.09342, 0.9997]): _vg.add([_i], _w, 'REPLACE')
_vg = ob_cube_009.vertex_groups.new(name='thigh.L')
_vg = ob_cube_009.vertex_groups.new(name='shin.L')
_vg = ob_cube_009.vertex_groups.new(name='foot.L')
_vg = ob_cube_009.vertex_groups.new(name='thigh.R')
_vg = ob_cube_009.vertex_groups.new(name='shin.R')
_vg = ob_cube_009.vertex_groups.new(name='foot.R')
_vg = ob_cube_009.vertex_groups.new(name='foot.L.001')
_vg = ob_cube_009.vertex_groups.new(name='hand.L.001')
for _i, _w in zip([0, 1, 2, 3, 4, 5, 6, 7, 8, 9, 10, 11, 12, 13, 14, 15, 16, 17, 18, 19, 20, 21, 22, 23, 24, 25], [0.928, 0.9961, 0.9076, 0.9944, 0.9594, 0.9967, 0.9446, 0.9972, 0.8776, 0.9829, 0.9959, 0.9782, 0.8798, 0.9998, 0.9898, 0.9022, 0.9973, 0.9895, 0.8625, 0.9995, 0.977, 0.9924, 0.9857, 0.9939, 0.09342, 0.9997]): _vg.add([_i], _w, 'REPLACE')
_vg = ob_cube_009.vertex_groups.new(name='spine.008')
_vg = ob_cube_009.vertex_groups.new(name='spine.009')
_vg = ob_cube_009.vertex_groups.new(name='spine.010')
_vg = ob_cube_009.vertex_groups.new(name='shoulder.L.001')
_vg = ob_cube_009.vertex_groups.new(name='upper_arm.L.001')
_vg = ob_cube_009.vertex_groups.new(name='forearm.L.001')
for _i, _w in zip([0, 2, 4, 6, 8, 12, 15, 18, 24], [0.07199, 0.09235, 0.03118, 0.05538, 0.1224, 0.1202, 0.09783, 0.1375, 0.9066]): _vg.add([_i], _w, 'REPLACE')
_vg = ob_cube_009.vertex_groups.new(name='shoulder.R.001')
_vg = ob_cube_009.vertex_groups.new(name='upper_arm.R.001')
_vg = ob_cube_009.vertex_groups.new(name='forearm.R.001')
for _i, _w in zip([26, 28, 30, 32, 34, 38, 41, 44, 50], [0.07199, 0.09235, 0.03118, 0.05538, 0.1224, 0.1202, 0.09783, 0.1375, 0.9066]): _vg.add([_i], _w, 'REPLACE')
_vg = ob_cube_009.vertex_groups.new(name='foot.R.001')
_vg = ob_cube_009.vertex_groups.new(name='hand.R.001')
for _i, _w in zip([26, 27, 28, 29, 30, 31, 32, 33, 34, 35, 36, 37, 38, 39, 40, 41, 42, 43, 44, 45, 46, 47, 48, 49, 50, 51], [0.928, 0.9961, 0.9076, 0.9944, 0.9594, 0.9967, 0.9446, 0.9972, 0.8776, 0.9829, 0.9959, 0.9782, 0.8798, 0.9998, 0.9898, 0.9022, 0.9973, 0.9895, 0.8625, 0.9995, 0.977, 0.9924, 0.9857, 0.9939, 0.09342, 0.9997]): _vg.add([_i], _w, 'REPLACE')
_vg = ob_cube_009.vertex_groups.new(name='spine.002')
_vg = ob_cube_009.vertex_groups.new(name='spine.005')
_vg = ob_cube_009.vertex_groups.new(name='thigh.L.001')
_vg = ob_cube_009.vertex_groups.new(name='shin.L.001')
_vg = ob_cube_009.vertex_groups.new(name='thigh.R.001')
_vg = ob_cube_009.vertex_groups.new(name='shin.R.001')
_m = ob_cube_009.modifiers.new('Armature', 'ARMATURE')
_m.object = ob_ikrig
_m = ob_cube_009.modifiers.new('Armature.001', 'ARMATURE')
ob_cube_010.parent = ob_ikrig
ob_cube_010.location = (0.0, 0.0, 0.0)
_vg = ob_cube_010.vertex_groups.new(name='spine')
_vg = ob_cube_010.vertex_groups.new(name='spine.001')
_vg = ob_cube_010.vertex_groups.new(name='spine.003')
for _i, _w in zip([1, 3, 5, 7, 9, 10, 13, 14, 16, 17, 19, 20, 21, 22, 23, 25], [0.1931, 0.2105, 0.2114, 0.192, 0.03146, 0.1798, 0.7488, 0.01654, 0.1796, 0.006651, 0.6831, 0.008622, 0.04011, 0.008656, 0.06046, 0.9786]): _vg.add([_i], _w, 'REPLACE')
_vg = ob_cube_010.vertex_groups.new(name='spine.004')
for _i, _w in zip([0, 1, 2, 3, 4, 5, 6, 7, 8, 9, 10, 11, 12, 13, 14, 15, 16, 17, 18, 19, 20, 21, 22, 23, 24], [0.9901, 0.8069, 0.9948, 0.7895, 0.9913, 0.7886, 0.9937, 0.808, 0.9954, 0.9593, 0.8202, 0.9796, 0.9978, 0.2512, 0.9667, 0.9955, 0.8204, 0.9717, 0.9932, 0.3169, 0.9707, 0.9549, 0.9707, 0.9395, 0.999]): _vg.add([_i], _w, 'REPLACE')
_vg = ob_cube_010.vertex_groups.new(name='spine.006')
_vg = ob_cube_010.vertex_groups.new(name='shoulder.L')
_vg = ob_cube_010.vertex_groups.new(name='upper_arm.L')
_vg = ob_cube_010.vertex_groups.new(name='forearm.L')
_vg = ob_cube_010.vertex_groups.new(name='hand.L')
_vg = ob_cube_010.vertex_groups.new(name='shoulder.R')
_vg = ob_cube_010.vertex_groups.new(name='upper_arm.R')
_vg = ob_cube_010.vertex_groups.new(name='forearm.R')
_vg = ob_cube_010.vertex_groups.new(name='hand.R')
_vg = ob_cube_010.vertex_groups.new(name='thigh.L')
_vg = ob_cube_010.vertex_groups.new(name='shin.L')
_vg = ob_cube_010.vertex_groups.new(name='foot.L')
_vg = ob_cube_010.vertex_groups.new(name='thigh.R')
_vg = ob_cube_010.vertex_groups.new(name='shin.R')
_vg = ob_cube_010.vertex_groups.new(name='foot.R')
_vg = ob_cube_010.vertex_groups.new(name='foot.L.001')
_vg = ob_cube_010.vertex_groups.new(name='hand.L.001')
_vg = ob_cube_010.vertex_groups.new(name='spine.008')
for _i, _w in zip([1, 3, 5, 7, 9, 10, 13, 14, 16, 17, 19, 20, 21, 22, 23, 25], [0.1931, 0.2105, 0.2114, 0.192, 0.03145, 0.1798, 0.7488, 0.01655, 0.1796, 0.00664, 0.6831, 0.008619, 0.04014, 0.008655, 0.06045, 0.9786]): _vg.add([_i], _w, 'REPLACE')
_vg = ob_cube_010.vertex_groups.new(name='spine.009')
for _i, _w in zip([0, 1, 2, 3, 4, 5, 6, 7, 8, 9, 10, 11, 12, 13, 14, 15, 16, 17, 18, 19, 20, 21, 22, 23, 24], [0.9901, 0.8069, 0.9948, 0.7895, 0.9913, 0.7886, 0.9937, 0.808, 0.9954, 0.9593, 0.8202, 0.9796, 0.9978, 0.2512, 0.9667, 0.9955, 0.8204, 0.9717, 0.9933, 0.3169, 0.9707, 0.9549, 0.9707, 0.9396, 0.999]): _vg.add([_i], _w, 'REPLACE')
_vg = ob_cube_010.vertex_groups.new(name='spine.010')
_vg = ob_cube_010.vertex_groups.new(name='shoulder.L.001')
_vg = ob_cube_010.vertex_groups.new(name='upper_arm.L.001')
_vg = ob_cube_010.vertex_groups.new(name='forearm.L.001')
_vg = ob_cube_010.vertex_groups.new(name='shoulder.R.001')
_vg = ob_cube_010.vertex_groups.new(name='upper_arm.R.001')
_vg = ob_cube_010.vertex_groups.new(name='forearm.R.001')
_vg = ob_cube_010.vertex_groups.new(name='foot.R.001')
_vg = ob_cube_010.vertex_groups.new(name='hand.R.001')
_vg = ob_cube_010.vertex_groups.new(name='spine.002')
_vg = ob_cube_010.vertex_groups.new(name='spine.005')
_vg = ob_cube_010.vertex_groups.new(name='thigh.L.001')
_vg = ob_cube_010.vertex_groups.new(name='shin.L.001')
_vg = ob_cube_010.vertex_groups.new(name='thigh.R.001')
_vg = ob_cube_010.vertex_groups.new(name='shin.R.001')
_m = ob_cube_010.modifiers.new('Armature', 'ARMATURE')
_m.object = ob_ikrig
_m = ob_cube_010.modifiers.new('Armature.001', 'ARMATURE')
ob_ikrig.location = (0.0, 0.0, 0.0)
ob_ikrig.show_in_front = True

# ---- collection membership
col_collection.objects.link(ob_cube)
col_collection.objects.link(ob_light)
col_collection.objects.link(ob_camera)
col_collection.objects.link(ob_cube_001)
col_collection.objects.link(ob_cube_002)
col_collection.objects.link(ob_cube_003)
col_collection.objects.link(ob_cube_004)
col_collection.objects.link(ob_cube_005)
col_collection.objects.link(ob_cube_006)
col_collection.objects.link(ob_cube_007)
col_collection.objects.link(ob_cube_008)
col_collection.objects.link(ob_cube_009)
col_collection.objects.link(ob_cube_010)
col_collection.objects.link(ob_ikrig)

# ---- scene / render settings (as saved in the file)
scene.camera = ob_camera
scene.frame_start = 0; scene.frame_end = 19; scene.frame_set(11)
scene.render.engine = 'BLENDER_EEVEE_NEXT'
scene.cycles.sampling_pattern = 'TABULATED_SOBOL'
scene.cycles.use_light_tree = False
scene.view_settings.view_transform = 'Filmic'
bpy.context.view_layer.update()
